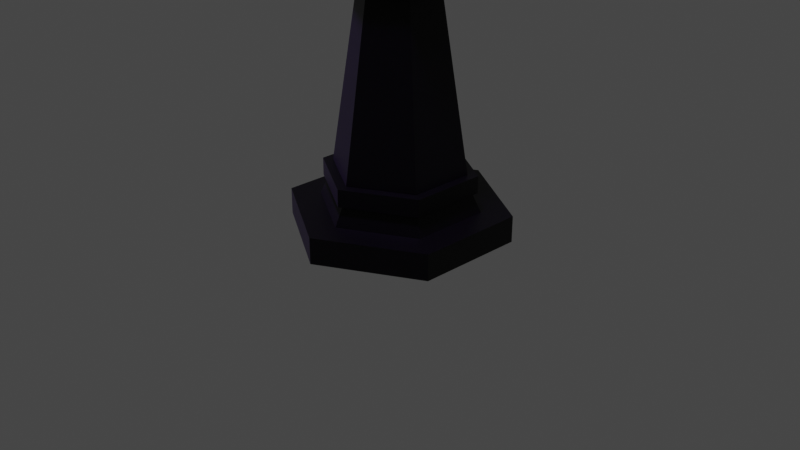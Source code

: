 # Source: lamppost.blend  (saved by Blender 3.0.42; exported with 4.5.12 LTS)
import bpy
from mathutils import Matrix  # noqa: F401  (used for matrix-valued properties, if any)

bpy.ops.wm.read_factory_settings(use_empty=True)
scene = bpy.context.scene
scene.name = 'Scene'

# ---- collections
col_collection = bpy.data.collections.new('Collection'); scene.collection.children.link(col_collection)

# ---- materials (node trees are filled in below, after node groups)
mat_material_001 = bpy.data.materials.new('Material.001')
mat_material_001.use_transparent_shadow = False
mat_material_002 = bpy.data.materials.new('Material.002')
mat_material_002.use_transparent_shadow = False

# ---- material node trees
mat_material_001.use_nodes = True; mat_material_001.node_tree.nodes.clear()
_N = mat_material_001.node_tree.nodes; _L = mat_material_001.node_tree.links
n0 = _N.new('ShaderNodeBsdfPrincipled'); n0.name = 'Principled BSDF'; n0.location = (10, 300)
n0.distribution = 'GGX'
n0.subsurface_method = 'RANDOM_WALK_SKIN'
n0.inputs[0].default_value = (0.0, 0.0, 0.0, 1.0)
n0.inputs[1].default_value = 0.5591
n0.inputs[3].default_value = 1.45
n0.inputs[24].default_value = 0.05984
n0.inputs[27].default_value = (0.0, 0.0, 0.0, 1.0)
n0.inputs[28].default_value = 1.0
n1 = _N.new('ShaderNodeOutputMaterial'); n1.name = 'Material Output'; n1.location = (300, 300)
_L.new(n0.outputs[0], n1.inputs[0])
n1.is_active_output = True
mat_material_002.use_nodes = True; mat_material_002.node_tree.nodes.clear()
_N = mat_material_002.node_tree.nodes; _L = mat_material_002.node_tree.links
n0 = _N.new('ShaderNodeBsdfPrincipled'); n0.name = 'Principled BSDF'; n0.location = (10, 300)
n0.distribution = 'GGX'
n0.subsurface_method = 'RANDOM_WALK_SKIN'
n0.inputs[0].default_value = (1.0, 1.0, 1.0, 1.0)
n0.inputs[3].default_value = 1.45
n0.inputs[27].default_value = (0.2681, 0.02882, 1.0, 1.0)
n0.inputs[28].default_value = 87.0
n1 = _N.new('ShaderNodeOutputMaterial'); n1.name = 'Material Output'; n1.location = (300, 300)
_L.new(n0.outputs[0], n1.inputs[0])
n1.is_active_output = True

# ---- world
world_world = bpy.data.worlds.new('World'); scene.world = world_world
world_world.use_nodes = True; world_world.node_tree.nodes.clear()
_N = world_world.node_tree.nodes; _L = world_world.node_tree.links
n0 = _N.new('ShaderNodeOutputWorld'); n0.name = 'World Output'; n0.location = (300, 300)
n1 = _N.new('ShaderNodeBackground'); n1.name = 'Background'; n1.location = (10, 300)
n1.inputs[0].default_value = (0.05088, 0.05088, 0.05088, 1.0)
_L.new(n1.outputs[0], n0.inputs[0])
n0.is_active_output = True
world_world.color = (0.05088, 0.05088, 0.05088)
world_world.use_sun_shadow = False
world_world.sun_shadow_jitter_overblur = 0.0

# ---- cameras
cam_camera = bpy.data.cameras.new('Camera')
cam_camera.clip_end = 100.0
cam_camera.ortho_scale = 7.314

# ---- lights
light_light = bpy.data.lights.new('Light', 'POINT')
light_light.color = (0.5935, 0.3988, 1.0)
light_light.transmission_factor = 0.0
light_light.energy = 2228.0
light_light.shadow_soft_size = 1.19
light_light.shadow_maximum_resolution = 0.006
light_light.use_absolute_resolution = True

# ---- meshes
me_cylinder = bpy.data.meshes.new('Cylinder')
me_cylinder.from_pydata([(1.582e-09, 5.457e-09, -0.09091), (1.582e-09, 1.162, -0.09091), (1.263e-08, 0.8406, 0.1879), (1.006, 0.5808, -0.09091), (0.728, 0.4203, 0.1879), (1.006, -0.5808, -0.09091), (0.728, -0.4203, 0.1879), (-9.997e-08, -1.162, -0.09091), (-7.235e-08, -0.8406, 0.1879), (-1.006, -0.5808, -0.09091), (-0.728, -0.4203, 0.1879), (-1.006, 0.5808, -0.09091), (-0.728, 0.4203, 0.1879), (1.006, 0.5808, 0.1879), (1.582e-09, 1.162, 0.1879), (1.006, -0.5808, 0.1879), (-9.997e-08, -1.162, 0.1879), (-1.006, -0.5808, 0.1879), (-1.006, 0.5808, 0.1879), (0.648, 0.3741, 0.3761), (1.391e-08, 0.7483, 0.3761), (0.648, -0.3741, 0.3761), (-6.174e-08, -0.7483, 0.3761), (-0.648, -0.3741, 0.3761), (-0.648, 0.3741, 0.3761), (0.6943, 0.4009, 0.3897), (1.64e-08, 0.8017, 0.3897), (0.6943, -0.4009, 0.3897), (-6.465e-08, -0.8017, 0.3897), (-0.6943, -0.4009, 0.3897), (-0.6943, 0.4009, 0.3897), (0.6014, 0.3472, 0.5738), (1.64e-08, 0.6945, 0.5738), (0.6014, -0.3472, 0.5738), (-4.62e-08, -0.6945, 0.5738), (-0.6014, -0.3472, 0.5738), (-0.6014, 0.3472, 0.5738), (0.6943, 0.4009, 0.5738), (1.64e-08, 0.8017, 0.5738), (0.6943, -0.4009, 0.5738), (-6.465e-08, -0.8017, 0.5738), (-0.6943, -0.4009, 0.5738), (-0.6943, 0.4009, 0.5738), (0.3593, 0.2075, 2.363), (5.895e-08, 0.4149, 2.363), (0.3593, -0.2075, 2.363), (2.155e-08, -0.4149, 2.363), (-0.3593, -0.2075, 2.363), (-0.3593, 0.2075, 2.363), (0.4397, 0.2538, 2.38), (6.436e-08, 0.5077, 2.38), (0.4397, -0.2538, 2.38), (1.86e-08, -0.5077, 2.38), (-0.4397, -0.2538, 2.38), (-0.4397, 0.2538, 2.38), (0.4397, 0.2538, 2.524), (3.051e-08, 0.5077, 2.524), (0.4397, -0.2538, 2.524), (-1.525e-08, -0.5077, 2.524), (-0.4397, -0.2538, 2.524), (-0.4397, 0.2538, 2.524), (0.3107, 0.1794, 2.755), (8.664e-08, 0.3588, 2.755), (0.3107, -0.1794, 2.755), (5.43e-08, -0.3588, 2.755), (-0.3107, -0.1794, 2.755), (-0.3107, 0.1794, 2.755), (0.3993, 0.2306, 2.943), (1.432e-07, 0.4611, 2.943), (0.3993, -0.2306, 2.943), (1.017e-07, -0.4611, 2.943), (-0.3993, -0.2306, 2.943), (-0.3993, 0.2306, 2.943), (0.4566, 0.2636, 2.953), (1.107e-07, 0.5272, 2.953), (0.4566, -0.2636, 2.953), (6.313e-08, -0.5272, 2.953), (-0.4566, -0.2636, 2.953), (-0.4566, 0.2636, 2.953), (0.4566, 0.2636, 3.178), (1.353e-08, 0.5272, 3.178), (0.4566, -0.2636, 3.178), (-3.4e-08, -0.5272, 3.178), (-0.4566, -0.2636, 3.178), (-0.4566, 0.2636, 3.178), (0.4618, 0.2666, 3.178), (1.357e-08, 0.5333, 3.178), (0.4618, -0.2666, 3.178), (-3.45e-08, -0.5333, 3.178), (-0.4618, -0.2666, 3.178), (-0.4618, 0.2666, 3.178), (0.3626, 0.2094, 3.259), (-1.276e-08, 0.4187, 3.259), (0.3626, -0.2094, 3.259), (-5.051e-08, -0.4187, 3.259), (-0.3626, -0.2093, 3.259), (-0.3626, 0.2094, 3.259), (0.302, 0.1744, 9.731), (-1.229e-08, 0.3488, 9.731), (0.302, -0.1744, 9.731), (-4.373e-08, -0.3488, 9.731), (-0.302, -0.1744, 9.731), (-0.302, 0.1744, 9.731), (0.3617, 0.2088, 9.757), (-2.437e-08, 0.4177, 9.757), (0.3617, -0.2088, 9.757), (-6.202e-08, -0.4177, 9.757), (-0.3617, -0.2088, 9.757), (-0.3617, 0.2088, 9.757), (0.3617, 0.2088, 9.872), (1.291e-07, 0.4177, 9.872), (0.3617, -0.2088, 9.872), (9.141e-08, -0.4177, 9.872), (-0.3617, -0.2088, 9.872), (-0.3617, 0.2088, 9.872), (0.2911, 0.1681, 9.907), (1.291e-07, 0.3362, 9.907), (0.2911, -0.1681, 9.907), (9.878e-08, -0.3362, 9.907), (-0.2911, -0.1681, 9.907), (-0.2911, 0.1681, 9.907), (0.5016, 0.2896, 10.25), (1.29e-07, 0.5792, 10.25), (0.5016, -0.2896, 10.25), (7.682e-08, -0.5792, 10.25), (-0.5016, -0.2896, 10.25), (-0.5016, 0.2896, 10.25), (0.5016, 0.2896, 10.38), (2.024e-07, 0.5792, 10.38), (0.5016, -0.2896, 10.38), (1.502e-07, -0.5792, 10.38), (-0.5016, -0.2896, 10.38), (-0.5016, 0.2896, 10.38), (0.2538, 0.1465, 10.49), (-2.704e-08, 0.293, 10.49), (0.2538, -0.1465, 10.49), (-5.345e-08, -0.293, 10.49), (-0.2538, -0.1465, 10.49), (-0.2538, 0.1465, 10.49), (0.2379, 0.1374, 14.13), (-7.411e-06, 0.2747, 14.13), (0.2379, -0.1374, 14.13), (-7.435e-06, -0.2747, 14.13), (-0.2379, -0.1374, 14.13), (-0.2379, 0.1374, 14.13), (0.2976, 0.1718, 14.16), (-7.342e-06, 0.3436, 14.16), (0.2976, -0.1718, 14.16), (-7.373e-06, -0.3436, 14.16), (-0.2976, -0.1718, 14.16), (-0.2976, 0.1718, 14.16), (0.2976, 0.1718, 14.26), (-7.342e-06, 0.3436, 14.26), (0.2976, -0.1718, 14.26), (-7.373e-06, -0.3436, 14.26), (-0.2976, -0.1718, 14.26), (-0.2976, 0.1718, 14.26), (0.2725, 0.1573, 14.29), (-7.344e-06, 0.3146, 14.29), (0.2725, -0.1573, 14.29), (-7.372e-06, -0.3146, 14.29), (-0.2725, -0.1573, 14.29), (-0.2725, 0.1573, 14.29), (0.2725, 0.1573, 15.05), (-9.129e-06, 0.3146, 15.05), (0.2725, -0.1573, 15.05), (-9.157e-06, -0.3146, 15.05), (-0.2725, -0.1573, 15.05), (-0.2725, 0.1573, 15.05), (0.301, 0.1738, 15.07), (-9.01e-06, 0.3475, 15.07), (0.301, -0.1738, 15.07), (-9.041e-06, -0.3475, 15.07), (-0.301, -0.1738, 15.07), (-0.301, 0.1738, 15.07), (0.301, 0.1738, 15.17), (-9.01e-06, 0.3475, 15.17), (0.301, -0.1738, 15.17), (-9.041e-06, -0.3475, 15.17), (-0.301, -0.1738, 15.17), (-0.301, 0.1738, 15.17), (0.2711, 0.1565, 15.2), (-9.012e-06, 0.3131, 15.2), (0.2711, -0.1565, 15.2), (-9.04e-06, -0.3131, 15.2), (-0.2712, -0.1565, 15.2), (-0.2712, 0.1565, 15.2), (0.2167, 0.1251, 15.37), (-9.649e-06, 0.2502, 15.37), (0.2167, -0.1251, 15.37), (-9.672e-06, -0.2502, 15.37), (-0.2167, -0.1251, 15.37), (-0.2167, 0.1251, 15.37), (0.09713, 0.05608, 15.44), (-9.85e-06, 0.1122, 15.44), (0.09713, -0.05608, 15.44), (-9.86e-06, -0.1122, 15.44), (-0.09715, -0.05608, 15.44), (-0.09715, 0.05608, 15.44)], [], [(0, 1, 3), (1, 14, 13, 3), (0, 3, 5), (3, 13, 15, 5), (0, 5, 7), (5, 15, 16, 7), (0, 7, 9), (12, 10, 23, 24), (7, 16, 17, 9), (0, 9, 11), (9, 17, 18, 11), (0, 11, 1), (11, 18, 14, 1), (2, 4, 13, 14), (4, 6, 15, 13), (6, 8, 16, 15), (8, 10, 17, 16), (10, 12, 18, 17), (12, 2, 14, 18), (24, 23, 29, 30), (8, 6, 21, 22), (4, 2, 20, 19), (2, 12, 24, 20), (10, 8, 22, 23), (6, 4, 19, 21), (27, 25, 37, 39), (22, 21, 27, 28), (19, 20, 26, 25), (20, 24, 30, 26), (23, 22, 28, 29), (21, 19, 25, 27), (32, 36, 48, 44), (30, 29, 41, 42), (28, 27, 39, 40), (25, 26, 38, 37), (26, 30, 42, 38), (29, 28, 40, 41), (32, 31, 37, 38), (31, 33, 39, 37), (33, 34, 40, 39), (34, 35, 41, 40), (35, 36, 42, 41), (36, 32, 38, 42), (48, 47, 53, 54), (35, 34, 46, 47), (33, 31, 43, 45), (36, 35, 47, 48), (34, 33, 45, 46), (31, 32, 44, 43), (50, 54, 60, 56), (46, 45, 51, 52), (43, 44, 50, 49), (44, 48, 54, 50), (47, 46, 52, 53), (45, 43, 49, 51), (55, 56, 62, 61), (53, 52, 58, 59), (51, 49, 55, 57), (54, 53, 59, 60), (52, 51, 57, 58), (49, 50, 56, 55), (66, 65, 71, 72), (56, 60, 66, 62), (59, 58, 64, 65), (57, 55, 61, 63), (60, 59, 65, 66), (58, 57, 63, 64), (68, 72, 78, 74), (64, 63, 69, 70), (61, 62, 68, 67), (62, 66, 72, 68), (65, 64, 70, 71), (63, 61, 67, 69), (78, 77, 83, 84), (71, 70, 76, 77), (69, 67, 73, 75), (72, 71, 77, 78), (70, 69, 75, 76), (67, 68, 74, 73), (83, 82, 88, 89), (76, 75, 81, 82), (73, 74, 80, 79), (74, 78, 84, 80), (77, 76, 82, 83), (75, 73, 79, 81), (88, 87, 93, 94), (81, 79, 85, 87), (84, 83, 89, 90), (82, 81, 87, 88), (79, 80, 86, 85), (80, 84, 90, 86), (93, 91, 97, 99), (85, 86, 92, 91), (86, 90, 96, 92), (89, 88, 94, 95), (87, 85, 91, 93), (90, 89, 95, 96), (102, 101, 107, 108), (96, 95, 101, 102), (94, 93, 99, 100), (91, 92, 98, 97), (92, 96, 102, 98), (95, 94, 100, 101), (104, 108, 114, 110), (100, 99, 105, 106), (97, 98, 104, 103), (98, 102, 108, 104), (101, 100, 106, 107), (99, 97, 103, 105), (114, 113, 119, 120), (107, 106, 112, 113), (105, 103, 109, 111), (108, 107, 113, 114), (106, 105, 111, 112), (103, 104, 110, 109), (116, 120, 126, 122), (112, 111, 117, 118), (109, 110, 116, 115), (110, 114, 120, 116), (113, 112, 118, 119), (111, 109, 115, 117), (126, 125, 131, 132), (119, 118, 124, 125), (117, 115, 121, 123), (120, 119, 125, 126), (118, 117, 123, 124), (115, 116, 122, 121), (128, 132, 138, 134), (124, 123, 129, 130), (121, 122, 128, 127), (122, 126, 132, 128), (125, 124, 130, 131), (123, 121, 127, 129), (138, 137, 143, 144), (131, 130, 136, 137), (129, 127, 133, 135), (132, 131, 137, 138), (130, 129, 135, 136), (127, 128, 134, 133), (140, 144, 150, 146), (136, 135, 141, 142), (133, 134, 140, 139), (134, 138, 144, 140), (137, 136, 142, 143), (135, 133, 139, 141), (150, 149, 155, 156), (143, 142, 148, 149), (141, 139, 145, 147), (144, 143, 149, 150), (142, 141, 147, 148), (139, 140, 146, 145), (156, 155, 161, 162), (148, 147, 153, 154), (145, 146, 152, 151), (146, 150, 156, 152), (149, 148, 154, 155), (147, 145, 151, 153), (158, 162, 168, 164), (154, 153, 159, 160), (151, 152, 158, 157), (152, 156, 162, 158), (155, 154, 160, 161), (153, 151, 157, 159), (168, 167, 173, 174), (161, 160, 166, 167), (159, 157, 163, 165), (162, 161, 167, 168), (160, 159, 165, 166), (157, 158, 164, 163), (174, 173, 179, 180), (166, 165, 171, 172), (163, 164, 170, 169), (164, 168, 174, 170), (167, 166, 172, 173), (165, 163, 169, 171), (176, 180, 186, 182), (172, 171, 177, 178), (169, 170, 176, 175), (170, 174, 180, 176), (173, 172, 178, 179), (171, 169, 175, 177), (186, 185, 191, 192), (179, 178, 184, 185), (177, 175, 181, 183), (180, 179, 185, 186), (178, 177, 183, 184), (175, 176, 182, 181), (188, 192, 198, 194), (184, 183, 189, 190), (181, 182, 188, 187), (182, 186, 192, 188), (185, 184, 190, 191), (183, 181, 187, 189), (194, 198, 197, 196, 195, 193), (191, 190, 196, 197), (189, 187, 193, 195), (192, 191, 197, 198), (190, 189, 195, 196), (187, 188, 194, 193)])
_uv = me_cylinder.uv_layers.new(name='UVMap')
_uv.uv.foreach_set('vector', [0.75, 0.25, 0.75, 0.49, 0.9578, 0.37, 1.0, 0.5, 1.0, 1.0, 0.8333, 1.0, 0.8333, 0.5, 0.75, 0.25, 0.9578, 0.37, 0.9578, 0.13, 0.8333, 0.5, 0.8333, 1.0, 0.6667, 1.0, 0.6667, 0.5, 0.75, 0.25, 0.9578, 0.13, 0.75, 0.01, 0.6667, 0.5, 0.6667, 1.0, 0.5, 1.0, 0.5, 0.5, 0.75, 0.25, 0.75, 0.01, 0.5422, 0.13, 0.09959, 0.3368, 0.09959, 0.1632, 0.09959, 0.1632, 0.09959, 0.3368, 0.5, 0.5, 0.5, 1.0, 0.3333, 1.0, 0.3333, 0.5, 0.75, 0.25, 0.5422, 0.13, 0.5422, 0.37, 0.3333, 0.5, 0.3333, 1.0, 0.1667, 1.0, 0.1667, 0.5, 0.75, 0.25, 0.5422, 0.37, 0.75, 0.49, 0.1667, 0.5, 0.1667, 1.0, -8.941e-08, 1.0, -8.941e-08, 0.5, 0.25, 0.4237, 0.4004, 0.3368, 0.4578, 0.37, 0.25, 0.49, 0.4004, 0.3368, 0.4004, 0.1632, 0.4578, 0.13, 0.4578, 0.37, 0.4004, 0.1632, 0.25, 0.07632, 0.25, 0.01, 0.4578, 0.13, 0.25, 0.07632, 0.09959, 0.1632, 0.04215, 0.13, 0.25, 0.01, 0.09959, 0.1632, 0.09959, 0.3368, 0.04215, 0.37, 0.04215, 0.13, 0.09959, 0.3368, 0.25, 0.4237, 0.25, 0.49, 0.04215, 0.37, 0.09959, 0.3368, 0.09959, 0.1632, 0.09959, 0.1632, 0.09959, 0.3368, 0.25, 0.07632, 0.4004, 0.1632, 0.4004, 0.1632, 0.25, 0.07632, 0.4004, 0.3368, 0.25, 0.4237, 0.25, 0.4237, 0.4004, 0.3368, 0.25, 0.4237, 0.09959, 0.3368, 0.09959, 0.3368, 0.25, 0.4237, 0.09959, 0.1632, 0.25, 0.07632, 0.25, 0.07632, 0.09959, 0.1632, 0.4004, 0.1632, 0.4004, 0.3368, 0.4004, 0.3368, 0.4004, 0.1632, 0.4004, 0.1632, 0.4004, 0.3368, 0.4004, 0.3368, 0.4004, 0.1632, 0.25, 0.07632, 0.4004, 0.1632, 0.4004, 0.1632, 0.25, 0.07632, 0.4004, 0.3368, 0.25, 0.4237, 0.25, 0.4237, 0.4004, 0.3368, 0.25, 0.4237, 0.09959, 0.3368, 0.09959, 0.3368, 0.25, 0.4237, 0.09959, 0.1632, 0.25, 0.07632, 0.25, 0.07632, 0.09959, 0.1632, 0.4004, 0.1632, 0.4004, 0.3368, 0.4004, 0.3368, 0.4004, 0.1632, 0.25, 0.4005, 0.1197, 0.3252, 0.1197, 0.3252, 0.25, 0.4005, 0.09959, 0.3368, 0.09959, 0.1632, 0.09959, 0.1632, 0.09959, 0.3368, 0.25, 0.07632, 0.4004, 0.1632, 0.4004, 0.1632, 0.25, 0.07632, 0.4004, 0.3368, 0.25, 0.4237, 0.25, 0.4237, 0.4004, 0.3368, 0.25, 0.4237, 0.09959, 0.3368, 0.09959, 0.3368, 0.25, 0.4237, 0.09959, 0.1632, 0.25, 0.07632, 0.25, 0.07632, 0.09959, 0.1632, 0.25, 0.4005, 0.3803, 0.3252, 0.4004, 0.3368, 0.25, 0.4237, 0.3803, 0.3252, 0.3803, 0.1748, 0.4004, 0.1632, 0.4004, 0.3368, 0.3803, 0.1748, 0.25, 0.09955, 0.25, 0.07632, 0.4004, 0.1632, 0.25, 0.09955, 0.1197, 0.1748, 0.09959, 0.1632, 0.25, 0.07632, 0.1197, 0.1748, 0.1197, 0.3252, 0.09959, 0.3368, 0.09959, 0.1632, 0.1197, 0.3252, 0.25, 0.4005, 0.25, 0.4237, 0.09959, 0.3368, 0.1197, 0.3252, 0.1197, 0.1748, 0.1197, 0.1748, 0.1197, 0.3252, 0.1197, 0.1748, 0.25, 0.09955, 0.25, 0.09955, 0.1197, 0.1748, 0.3803, 0.1748, 0.3803, 0.3252, 0.3803, 0.3252, 0.3803, 0.1748, 0.1197, 0.3252, 0.1197, 0.1748, 0.1197, 0.1748, 0.1197, 0.3252, 0.25, 0.09955, 0.3803, 0.1748, 0.3803, 0.1748, 0.25, 0.09955, 0.3803, 0.3252, 0.25, 0.4005, 0.25, 0.4005, 0.3803, 0.3252, 0.25, 0.4005, 0.1197, 0.3252, 0.1197, 0.3252, 0.25, 0.4005, 0.25, 0.09955, 0.3803, 0.1748, 0.3803, 0.1748, 0.25, 0.09955, 0.3803, 0.3252, 0.25, 0.4005, 0.25, 0.4005, 0.3803, 0.3252, 0.25, 0.4005, 0.1197, 0.3252, 0.1197, 0.3252, 0.25, 0.4005, 0.1197, 0.1748, 0.25, 0.09955, 0.25, 0.09955, 0.1197, 0.1748, 0.3803, 0.1748, 0.3803, 0.3252, 0.3803, 0.3252, 0.3803, 0.1748, 0.3803, 0.3252, 0.25, 0.4005, 0.25, 0.4005, 0.3803, 0.3252, 0.1197, 0.1748, 0.25, 0.09955, 0.25, 0.09955, 0.1197, 0.1748, 0.3803, 0.1748, 0.3803, 0.3252, 0.3803, 0.3252, 0.3803, 0.1748, 0.1197, 0.3252, 0.1197, 0.1748, 0.1197, 0.1748, 0.1197, 0.3252, 0.25, 0.09955, 0.3803, 0.1748, 0.3803, 0.1748, 0.25, 0.09955, 0.3803, 0.3252, 0.25, 0.4005, 0.25, 0.4005, 0.3803, 0.3252, 0.1197, 0.3252, 0.1197, 0.1748, 0.1197, 0.1748, 0.1197, 0.3252, 0.25, 0.4005, 0.1197, 0.3252, 0.1197, 0.3252, 0.25, 0.4005, 0.1197, 0.1748, 0.25, 0.09955, 0.25, 0.09955, 0.1197, 0.1748, 0.3803, 0.1748, 0.3803, 0.3252, 0.3803, 0.3252, 0.3803, 0.1748, 0.1197, 0.3252, 0.1197, 0.1748, 0.1197, 0.1748, 0.1197, 0.3252, 0.25, 0.09955, 0.3803, 0.1748, 0.3803, 0.1748, 0.25, 0.09955, 0.25, 0.4005, 0.1197, 0.3252, 0.1197, 0.3252, 0.25, 0.4005, 0.25, 0.09955, 0.3803, 0.1748, 0.3803, 0.1748, 0.25, 0.09955, 0.3803, 0.3252, 0.25, 0.4005, 0.25, 0.4005, 0.3803, 0.3252, 0.25, 0.4005, 0.1197, 0.3252, 0.1197, 0.3252, 0.25, 0.4005, 0.1197, 0.1748, 0.25, 0.09955, 0.25, 0.09955, 0.1197, 0.1748, 0.3803, 0.1748, 0.3803, 0.3252, 0.3803, 0.3252, 0.3803, 0.1748, 0.1197, 0.3252, 0.1197, 0.1748, 0.1197, 0.1748, 0.1197, 0.3252, 0.1197, 0.1748, 0.25, 0.09955, 0.25, 0.09955, 0.1197, 0.1748, 0.3803, 0.1748, 0.3803, 0.3252, 0.3803, 0.3252, 0.3803, 0.1748, 0.1197, 0.3252, 0.1197, 0.1748, 0.1197, 0.1748, 0.1197, 0.3252, 0.25, 0.09955, 0.3803, 0.1748, 0.3803, 0.1748, 0.25, 0.09955, 0.3803, 0.3252, 0.25, 0.4005, 0.25, 0.4005, 0.3803, 0.3252, 0.1197, 0.1748, 0.25, 0.09955, 0.25, 0.09955, 0.1197, 0.1748, 0.25, 0.09955, 0.3803, 0.1748, 0.3803, 0.1748, 0.25, 0.09955, 0.3803, 0.3252, 0.25, 0.4005, 0.25, 0.4005, 0.3803, 0.3252, 0.25, 0.4005, 0.1197, 0.3252, 0.1197, 0.3252, 0.25, 0.4005, 0.1197, 0.1748, 0.25, 0.09955, 0.25, 0.09955, 0.1197, 0.1748, 0.3803, 0.1748, 0.3803, 0.3252, 0.3803, 0.3252, 0.3803, 0.1748, 0.25, 0.09955, 0.3803, 0.1748, 0.3803, 0.1748, 0.25, 0.09955, 0.3803, 0.1748, 0.3803, 0.3252, 0.3803, 0.3252, 0.3803, 0.1748, 0.1197, 0.3252, 0.1197, 0.1748, 0.1197, 0.1748, 0.1197, 0.3252, 0.25, 0.09955, 0.3803, 0.1748, 0.3803, 0.1748, 0.25, 0.09955, 0.3803, 0.3252, 0.25, 0.4005, 0.25, 0.4005, 0.3803, 0.3252, 0.25, 0.4005, 0.1197, 0.3252, 0.1197, 0.3252, 0.25, 0.4005, 0.3803, 0.1748, 0.3803, 0.3252, 0.3803, 0.3252, 0.3803, 0.1748, 0.3803, 0.3252, 0.25, 0.4005, 0.25, 0.4005, 0.3803, 0.3252, 0.25, 0.4005, 0.1197, 0.3252, 0.1197, 0.3252, 0.25, 0.4005, 0.1197, 0.1748, 0.25, 0.09955, 0.25, 0.09955, 0.1197, 0.1748, 0.3803, 0.1748, 0.3803, 0.3252, 0.3803, 0.3252, 0.3803, 0.1748, 0.1197, 0.3252, 0.1197, 0.1748, 0.1197, 0.1748, 0.1197, 0.3252, 0.1197, 0.3252, 0.1197, 0.1748, 0.1197, 0.1748, 0.1197, 0.3252, 0.1197, 0.3252, 0.1197, 0.1748, 0.1197, 0.1748, 0.1197, 0.3252, 0.25, 0.09955, 0.3803, 0.1748, 0.3803, 0.1748, 0.25, 0.09955, 0.3803, 0.3252, 0.25, 0.4005, 0.25, 0.4005, 0.3803, 0.3252, 0.25, 0.4005, 0.1197, 0.3252, 0.1197, 0.3252, 0.25, 0.4005, 0.1197, 0.1748, 0.25, 0.09955, 0.25, 0.09955, 0.1197, 0.1748, 0.25, 0.4005, 0.1197, 0.3252, 0.1197, 0.3252, 0.25, 0.4005, 0.25, 0.09955, 0.3803, 0.1748, 0.3803, 0.1748, 0.25, 0.09955, 0.3803, 0.3252, 0.25, 0.4005, 0.25, 0.4005, 0.3803, 0.3252, 0.25, 0.4005, 0.1197, 0.3252, 0.1197, 0.3252, 0.25, 0.4005, 0.1197, 0.1748, 0.25, 0.09955, 0.25, 0.09955, 0.1197, 0.1748, 0.3803, 0.1748, 0.3803, 0.3252, 0.3803, 0.3252, 0.3803, 0.1748, 0.1197, 0.3252, 0.1197, 0.1748, 0.1197, 0.1748, 0.1197, 0.3252, 0.1197, 0.1748, 0.25, 0.09955, 0.25, 0.09955, 0.1197, 0.1748, 0.3803, 0.1748, 0.3803, 0.3252, 0.3803, 0.3252, 0.3803, 0.1748, 0.1197, 0.3252, 0.1197, 0.1748, 0.1197, 0.1748, 0.1197, 0.3252, 0.25, 0.09955, 0.3803, 0.1748, 0.3803, 0.1748, 0.25, 0.09955, 0.3803, 0.3252, 0.25, 0.4005, 0.25, 0.4005, 0.3803, 0.3252, 0.25, 0.4005, 0.1197, 0.3252, 0.1197, 0.3252, 0.25, 0.4005, 0.25, 0.09955, 0.3803, 0.1748, 0.3803, 0.1748, 0.25, 0.09955, 0.3803, 0.3252, 0.25, 0.4005, 0.25, 0.4005, 0.3803, 0.3252, 0.25, 0.4005, 0.1197, 0.3252, 0.1197, 0.3252, 0.25, 0.4005, 0.1197, 0.1748, 0.25, 0.09955, 0.25, 0.09955, 0.1197, 0.1748, 0.3803, 0.1748, 0.3803, 0.3252, 0.3803, 0.3252, 0.3803, 0.1748, 0.1197, 0.3252, 0.1197, 0.1748, 0.1197, 0.1748, 0.1197, 0.3252, 0.1197, 0.1748, 0.25, 0.09955, 0.25, 0.09955, 0.1197, 0.1748, 0.3803, 0.1748, 0.3803, 0.3252, 0.3803, 0.3252, 0.3803, 0.1748, 0.1197, 0.3252, 0.1197, 0.1748, 0.1197, 0.1748, 0.1197, 0.3252, 0.25, 0.09955, 0.3803, 0.1748, 0.3803, 0.1748, 0.25, 0.09955, 0.3803, 0.3252, 0.25, 0.4005, 0.25, 0.4005, 0.3803, 0.3252, 0.25, 0.4005, 0.1197, 0.3252, 0.1197, 0.3252, 0.25, 0.4005, 0.25, 0.09955, 0.3803, 0.1748, 0.3803, 0.1748, 0.25, 0.09955, 0.3803, 0.3252, 0.25, 0.4005, 0.25, 0.4005, 0.3803, 0.3252, 0.25, 0.4005, 0.1197, 0.3252, 0.1197, 0.3252, 0.25, 0.4005, 0.1197, 0.1748, 0.25, 0.09955, 0.25, 0.09955, 0.1197, 0.1748, 0.3803, 0.1748, 0.3803, 0.3252, 0.3803, 0.3252, 0.3803, 0.1748, 0.1197, 0.3252, 0.1197, 0.1748, 0.1197, 0.1748, 0.1197, 0.3252, 0.1197, 0.1748, 0.25, 0.09955, 0.25, 0.09955, 0.1197, 0.1748, 0.3803, 0.1748, 0.3803, 0.3252, 0.3803, 0.3252, 0.3803, 0.1748, 0.1197, 0.3252, 0.1197, 0.1748, 0.1197, 0.1748, 0.1197, 0.3252, 0.25, 0.09955, 0.3803, 0.1748, 0.3803, 0.1748, 0.25, 0.09955, 0.3803, 0.3252, 0.25, 0.4005, 0.25, 0.4005, 0.3803, 0.3252, 0.25, 0.4005, 0.1197, 0.3252, 0.1197, 0.3252, 0.25, 0.4005, 0.25, 0.09955, 0.3803, 0.1748, 0.3803, 0.1748, 0.25, 0.09955, 0.3803, 0.3252, 0.25, 0.4005, 0.25, 0.4005, 0.3803, 0.3252, 0.25, 0.4005, 0.1197, 0.3252, 0.1197, 0.3252, 0.25, 0.4005, 0.1197, 0.1748, 0.25, 0.09955, 0.25, 0.09955, 0.1197, 0.1748, 0.3803, 0.1748, 0.3803, 0.3252, 0.3803, 0.3252, 0.3803, 0.1748, 0.1197, 0.3252, 0.1197, 0.1748, 0.1197, 0.1748, 0.1197, 0.3252, 0.1197, 0.1748, 0.25, 0.09955, 0.25, 0.09955, 0.1197, 0.1748, 0.3803, 0.1748, 0.3803, 0.3252, 0.3803, 0.3252, 0.3803, 0.1748, 0.1197, 0.3252, 0.1197, 0.1748, 0.1197, 0.1748, 0.1197, 0.3252, 0.25, 0.09955, 0.3803, 0.1748, 0.3803, 0.1748, 0.25, 0.09955, 0.3803, 0.3252, 0.25, 0.4005, 0.25, 0.4005, 0.3803, 0.3252, 0.1197, 0.3252, 0.1197, 0.1748, 0.1197, 0.1748, 0.1197, 0.3252, 0.25, 0.09955, 0.3803, 0.1748, 0.3803, 0.1748, 0.25, 0.09955, 0.3803, 0.3252, 0.25, 0.4005, 0.25, 0.4005, 0.3803, 0.3252, 0.25, 0.4005, 0.1197, 0.3252, 0.1197, 0.3252, 0.25, 0.4005, 0.1197, 0.1748, 0.25, 0.09955, 0.25, 0.09955, 0.1197, 0.1748, 0.3803, 0.1748, 0.3803, 0.3252, 0.3803, 0.3252, 0.3803, 0.1748, 0.25, 0.4005, 0.1197, 0.3252, 0.1197, 0.3252, 0.25, 0.4005, 0.25, 0.09955, 0.3803, 0.1748, 0.3803, 0.1748, 0.25, 0.09955, 0.3803, 0.3252, 0.25, 0.4005, 0.25, 0.4005, 0.3803, 0.3252, 0.25, 0.4005, 0.1197, 0.3252, 0.1197, 0.3252, 0.25, 0.4005, 0.1197, 0.1748, 0.25, 0.09955, 0.25, 0.09955, 0.1197, 0.1748, 0.3803, 0.1748, 0.3803, 0.3252, 0.3803, 0.3252, 0.3803, 0.1748, 0.1197, 0.3252, 0.1197, 0.1748, 0.1197, 0.1748, 0.1197, 0.3252, 0.1197, 0.1748, 0.25, 0.09955, 0.25, 0.09955, 0.1197, 0.1748, 0.3803, 0.1748, 0.3803, 0.3252, 0.3803, 0.3252, 0.3803, 0.1748, 0.1197, 0.3252, 0.1197, 0.1748, 0.1197, 0.1748, 0.1197, 0.3252, 0.25, 0.09955, 0.3803, 0.1748, 0.3803, 0.1748, 0.25, 0.09955, 0.3803, 0.3252, 0.25, 0.4005, 0.25, 0.4005, 0.3803, 0.3252, 0.1197, 0.3252, 0.1197, 0.1748, 0.1197, 0.1748, 0.1197, 0.3252, 0.25, 0.09955, 0.3803, 0.1748, 0.3803, 0.1748, 0.25, 0.09955, 0.3803, 0.3252, 0.25, 0.4005, 0.25, 0.4005, 0.3803, 0.3252, 0.25, 0.4005, 0.1197, 0.3252, 0.1197, 0.3252, 0.25, 0.4005, 0.1197, 0.1748, 0.25, 0.09955, 0.25, 0.09955, 0.1197, 0.1748, 0.3803, 0.1748, 0.3803, 0.3252, 0.3803, 0.3252, 0.3803, 0.1748, 0.25, 0.4005, 0.1197, 0.3252, 0.1197, 0.3252, 0.25, 0.4005, 0.25, 0.09955, 0.3803, 0.1748, 0.3803, 0.1748, 0.25, 0.09955, 0.3803, 0.3252, 0.25, 0.4005, 0.25, 0.4005, 0.3803, 0.3252, 0.25, 0.4005, 0.1197, 0.3252, 0.1197, 0.3252, 0.25, 0.4005, 0.1197, 0.1748, 0.25, 0.09955, 0.25, 0.09955, 0.1197, 0.1748, 0.3803, 0.1748, 0.3803, 0.3252, 0.3803, 0.3252, 0.3803, 0.1748, 0.1197, 0.3252, 0.1197, 0.1748, 0.1197, 0.1748, 0.1197, 0.3252, 0.1197, 0.1748, 0.25, 0.09955, 0.25, 0.09955, 0.1197, 0.1748, 0.3803, 0.1748, 0.3803, 0.3252, 0.3803, 0.3252, 0.3803, 0.1748, 0.1197, 0.3252, 0.1197, 0.1748, 0.1197, 0.1748, 0.1197, 0.3252, 0.25, 0.09955, 0.3803, 0.1748, 0.3803, 0.1748, 0.25, 0.09955, 0.3803, 0.3252, 0.25, 0.4005, 0.25, 0.4005, 0.3803, 0.3252, 0.25, 0.4005, 0.1197, 0.3252, 0.1197, 0.3252, 0.25, 0.4005, 0.25, 0.09955, 0.3803, 0.1748, 0.3803, 0.1748, 0.25, 0.09955, 0.3803, 0.3252, 0.25, 0.4005, 0.25, 0.4005, 0.3803, 0.3252, 0.25, 0.4005, 0.1197, 0.3252, 0.1197, 0.3252, 0.25, 0.4005, 0.1197, 0.1748, 0.25, 0.09955, 0.25, 0.09955, 0.1197, 0.1748, 0.3803, 0.1748, 0.3803, 0.3252, 0.3803, 0.3252, 0.3803, 0.1748, 0.25, 0.4005, 0.1197, 0.3252, 0.1197, 0.1748, 0.25, 0.09955, 0.3803, 0.1748, 0.3803, 0.3252, 0.1197, 0.1748, 0.25, 0.09955, 0.25, 0.09955, 0.1197, 0.1748, 0.3803, 0.1748, 0.3803, 0.3252, 0.3803, 0.3252, 0.3803, 0.1748, 0.1197, 0.3252, 0.1197, 0.1748, 0.1197, 0.1748, 0.1197, 0.3252, 0.25, 0.09955, 0.3803, 0.1748, 0.3803, 0.1748, 0.25, 0.09955, 0.3803, 0.3252, 0.25, 0.4005, 0.25, 0.4005, 0.3803, 0.3252])
me_cylinder.materials.append(mat_material_001)
me_cylinder.use_remesh_fix_poles = True
me_cylinder.use_remesh_preserve_attributes = False
me_cylinder.update()
me_cylinder_001 = bpy.data.meshes.new('Cylinder.001')
me_cylinder_001.from_pydata([(0.07404, -0.5299, 12.83), (-2.384e-09, -0.4896, 12.83), (-2.336e-09, -0.4464, 12.88), (-2.348e-09, -0.4562, 14.62), (0.1093, -0.5095, 12.88), (0.1008, -0.5144, 14.62), (0.1093, -0.6358, 12.88), (0.1008, -0.6308, 14.62), (-1.337e-08, -0.6989, 12.88), (-1.252e-08, -0.689, 14.62), (-0.1093, -0.6358, 12.88), (-0.1008, -0.6308, 14.62), (-0.1093, -0.5095, 12.88), (-0.1008, -0.5144, 14.62), (0.07404, -0.6179, 12.83), (-9.858e-09, -0.6581, 12.83), (-0.07404, -0.6179, 12.83), (-0.07404, -0.5299, 12.83), (0.05805, -0.5059, 12.84), (0.09393, -0.4632, 12.76), (0.09393, -0.4632, 12.67), (0.05805, -0.5059, 12.59), (0.08894, -0.5594, 12.84), (0.1439, -0.5497, 12.76), (0.1439, -0.5497, 12.67), (0.08894, -0.5594, 12.59), (0.1266, -0.6482, 12.76), (0.1266, -0.6482, 12.67), (0.07821, -0.6203, 12.59), (0.03089, -0.66, 12.84), (0.04998, -0.7124, 12.76), (0.04998, -0.7124, 12.67), (0.03089, -0.66, 12.59), (4.537e-08, -0.5751, 12.87), (-0.03089, -0.66, 12.84), (-0.04998, -0.7124, 12.76), (-0.04998, -0.7124, 12.67), (-0.03089, -0.66, 12.59), (-0.1266, -0.6482, 12.76), (-0.1266, -0.6482, 12.67), (-0.07821, -0.6203, 12.59), (-0.08894, -0.5594, 12.84), (-0.1439, -0.5497, 12.76), (-0.1439, -0.5497, 12.67), (-0.08894, -0.5594, 12.59), (-0.05805, -0.5059, 12.84), (-0.09393, -0.4632, 12.76), (-0.09393, -0.4632, 12.67), (-0.05805, -0.5059, 12.59), (4.997e-08, -0.5751, 12.57), (2.53e-08, -0.429, 12.76), (8.647e-09, -0.429, 12.67), (3.64e-08, -0.4848, 12.59), (0.1183, -0.5043, 14.64), (-1.59e-08, -0.436, 14.64), (0.1183, -0.6409, 14.64), (-2.784e-08, -0.7093, 14.64), (-0.1183, -0.6409, 14.64), (-0.1183, -0.5043, 14.64), (0.1183, -0.5043, 14.69), (0.1183, -0.6409, 14.69), (1.564e-07, -0.7093, 14.69), (-0.1183, -0.6409, 14.69), (-0.1183, -0.5043, 14.69), (0.1037, -0.5128, 14.7), (1.684e-07, -0.4529, 14.7), (0.1037, -0.6325, 14.7), (1.58e-07, -0.6924, 14.7), (-0.1037, -0.6325, 14.7), (-0.1037, -0.5128, 14.7), (0.1037, -0.5128, 14.95), (7.867e-07, -0.4529, 14.95), (0.1037, -0.6325, 14.95), (7.762e-07, -0.6924, 14.95), (-0.1037, -0.6325, 14.95), (-0.1037, -0.5128, 14.95), (0.1149, -0.5063, 14.96), (0.1149, -0.639, 14.96), (7.504e-07, -0.7053, 14.96), (-0.1149, -0.639, 14.96), (-0.1149, -0.5063, 14.96), (0.1149, -0.5063, 15.01), (6.366e-07, -0.44, 15.01), (0.1149, -0.639, 15.01), (6.25e-07, -0.7053, 15.01), (-0.1149, -0.639, 15.01), (-0.1149, -0.5063, 15.01), (0.09842, -0.5158, 15.02), (5.976e-07, -0.459, 15.02), (0.09842, -0.6295, 15.02), (5.877e-07, -0.6863, 15.02), (-0.09842, -0.6295, 15.02), (-0.09842, -0.5158, 15.02), (0.09285, -0.519, 17.55), (0.09285, -0.6263, 17.55), (-3.637e-10, -0.4633, 17.55), (-3.637e-10, -0.6817, 17.55), (-0.09455, -0.6271, 17.55), (-0.09455, -0.5179, 17.55), (-2.838e-08, -0.5221, 17.92), (0.09455, -0.574, 17.91), (0.09455, -0.6778, 17.87), (-2.329e-08, -0.7297, 17.85), (-0.09455, -0.6778, 17.87), (-0.09455, -0.574, 17.91), (-5.366e-08, -0.6927, 18.26), (0.09455, -0.7368, 18.23), (0.09455, -0.8251, 18.16), (-4.397e-08, -0.8693, 18.13), (-0.09455, -0.8251, 18.16), (-0.09455, -0.7368, 18.23), (-7.372e-08, -0.9583, 18.52), (0.09455, -0.9904, 18.48), (0.09455, -1.055, 18.39), (-6.038e-08, -1.087, 18.35), (-0.09455, -1.055, 18.39), (-0.09455, -0.9904, 18.48), (-8.659e-08, -1.293, 18.69), (0.09455, -1.31, 18.64), (0.09455, -1.344, 18.54), (-7.092e-08, -1.361, 18.49), (-0.09455, -1.344, 18.54), (-0.09455, -1.31, 18.64), (-9.103e-08, -1.664, 18.75), (0.09455, -1.664, 18.7), (0.09455, -1.664, 18.59), (-7.455e-08, -1.664, 18.53), (-0.09455, -1.664, 18.59), (-0.09455, -1.664, 18.7), (-8.659e-08, -2.035, 18.69), (0.09455, -2.018, 18.64), (0.09455, -1.985, 18.54), (-7.092e-08, -1.968, 18.49), (-0.09455, -1.985, 18.54), (-0.09455, -2.018, 18.64), (-7.372e-08, -2.37, 18.52), (0.09455, -2.338, 18.48), (0.09455, -2.274, 18.39), (-6.038e-08, -2.242, 18.35), (-0.09455, -2.274, 18.39), (-0.09455, -2.338, 18.48), (-5.366e-08, -2.636, 18.26), (0.09455, -2.592, 18.23), (0.09455, -2.503, 18.16), (-4.397e-08, -2.459, 18.13), (-0.09455, -2.503, 18.16), (-0.09455, -2.592, 18.23), (-2.838e-08, -2.806, 17.92), (0.09455, -2.754, 17.91), (0.09455, -2.651, 17.87), (-2.329e-08, -2.599, 17.85), (-0.09455, -2.651, 17.87), (-0.09455, -2.754, 17.91), (-3.637e-10, -2.865, 17.55), (0.09455, -2.811, 17.55), (0.09455, -2.701, 17.55), (-3.637e-10, -2.647, 17.55), (-0.09455, -2.701, 17.55), (-0.09455, -2.811, 17.55), (-3.637e-10, -2.865, 16.66), (0.09455, -2.811, 16.66), (0.09455, -2.701, 16.66), (-3.637e-10, -2.647, 16.66), (-0.09455, -2.701, 16.66), (-0.09455, -2.811, 16.66), (0.08312, -2.661, 16.7), (0.1345, -2.6, 16.59), (0.1345, -2.6, 16.45), (0.08312, -2.661, 16.34), (0.1273, -2.738, 16.7), (0.2061, -2.724, 16.59), (0.2061, -2.724, 16.45), (0.1273, -2.738, 16.34), (-0.1576, -2.847, 16.13), (0.112, -2.825, 16.7), (0.1812, -2.865, 16.59), (0.1812, -2.865, 16.45), (0.112, -2.825, 16.34), (-2.993e-06, -2.938, 16.13), (0.1576, -2.665, 16.13), (0.04423, -2.882, 16.7), (0.07156, -2.957, 16.59), (0.07156, -2.957, 16.45), (0.04423, -2.882, 16.34), (0.1576, -2.847, 16.13), (-6.578e-09, -2.76, 16.74), (-0.04423, -2.882, 16.7), (-0.07156, -2.957, 16.59), (-0.07156, -2.957, 16.45), (-0.04423, -2.882, 16.34), (-0.1576, -2.665, 16.13), (-2.993e-06, -2.574, 16.13), (-0.112, -2.825, 16.7), (-0.1812, -2.865, 16.59), (-0.1812, -2.865, 16.45), (-0.112, -2.825, 16.34), (-0.1286, -2.83, 16.33), (-0.1286, -2.682, 16.33), (-0.1273, -2.738, 16.7), (-0.2061, -2.724, 16.59), (-0.2061, -2.724, 16.45), (-0.1273, -2.738, 16.34), (0.0, -2.76, 16.3), (-2.202e-06, -2.607, 16.33), (-0.08312, -2.661, 16.7), (-0.1345, -2.6, 16.59), (-0.1345, -2.6, 16.45), (-0.08312, -2.661, 16.34), (0.1286, -2.682, 16.33), (0.1286, -2.83, 16.33), (-2.489e-08, -2.631, 16.7), (-5.469e-08, -2.551, 16.59), (-5.469e-08, -2.551, 16.45), (-3.234e-08, -2.631, 16.34), (-2.202e-06, -2.905, 16.33), (0.1036, -2.816, 16.32), (0.1036, -2.696, 16.32), (-2.204e-06, -2.876, 16.32), (-0.1036, -2.816, 16.32), (-0.1036, -2.696, 16.32), (-2.204e-06, -2.636, 16.32), (-3.139e-06, -3.192, 15.67), (0.378, -2.974, 15.67), (0.378, -2.538, 15.67), (-3.139e-06, -2.32, 15.67), (-0.378, -2.538, 15.67), (-0.378, -2.974, 15.67), (-3.13e-06, -3.422, 15.36), (0.577, -3.089, 15.36), (0.577, -2.423, 15.36), (-3.13e-06, -2.09, 15.36), (-0.577, -2.423, 15.36), (-0.577, -3.089, 15.36), (-3.372e-06, -4.143, 14.78), (1.201, -3.45, 14.78), (1.201, -2.062, 14.78), (-3.372e-06, -1.369, 14.78), (-1.201, -2.062, 14.78), (-1.201, -3.45, 14.78), (-3.366e-06, -4.299, 14.75), (1.336, -3.527, 14.75), (1.336, -1.985, 14.75), (-3.366e-06, -1.213, 14.75), (-1.336, -1.985, 14.75), (-1.336, -3.527, 14.75), (-3.366e-06, -4.299, 14.59), (1.336, -3.527, 14.59), (1.336, -1.985, 14.59), (-3.366e-06, -1.213, 14.59), (-1.336, -1.985, 14.59), (-1.336, -3.527, 14.59), (-2.893e-06, -2.487, 16.1), (-0.2331, -2.621, 16.1), (0.2331, -2.621, 16.1), (-0.2331, -2.891, 16.1), (0.2331, -2.891, 16.1), (-2.893e-06, -3.025, 16.1), (0.1037, -0.1852, 14.7), (1.684e-07, -0.1253, 14.7), (-0.1037, -0.1852, 14.7), (0.1037, -0.1852, 14.95), (7.867e-07, -0.1253, 14.95), (-0.1037, -0.1852, 14.95), (0.1183, -0.1724, 14.64), (-1.59e-08, -0.1041, 14.64), (-0.1183, -0.1724, 14.64), (0.1183, -0.1724, 14.69), (1.684e-07, -0.1041, 14.69), (-0.1183, -0.1724, 14.69), (0.1037, -0.1808, 14.7), (1.684e-07, -0.1209, 14.7), (-0.1037, -0.1808, 14.7), (0.1037, -0.1808, 14.95), (7.867e-07, -0.1209, 14.95), (-0.1037, -0.1808, 14.95), (0.1149, -0.1744, 14.96), (7.62e-07, -0.108, 14.96), (-0.1149, -0.1744, 14.96), (0.1149, -0.1744, 15.01), (6.366e-07, -0.108, 15.01), (-0.1149, -0.1744, 15.01)], [], [(8, 10, 16, 15), (2, 3, 5, 4), (6, 8, 15, 14), (4, 5, 7, 6), (4, 6, 14, 0), (2, 4, 0, 1), (6, 7, 9, 8), (10, 12, 17, 16), (12, 2, 1, 17), (8, 9, 11, 10), (7, 5, 53, 55), (0, 14, 15, 16, 17, 1), (10, 11, 13, 12), (12, 13, 3, 2), (51, 50, 19, 20), (1, 33, 18), (52, 51, 20, 21), (50, 1, 18, 19), (49, 52, 21), (49, 21, 25), (20, 19, 23, 24), (18, 33, 22), (21, 20, 24, 25), (19, 18, 22, 23), (49, 25, 28), (24, 23, 26, 27), (22, 33, 14), (25, 24, 27, 28), (23, 22, 14, 26), (49, 28, 32), (27, 26, 30, 31), (14, 33, 29), (28, 27, 31, 32), (26, 14, 29, 30), (49, 32, 37), (31, 30, 35, 36), (29, 33, 34), (32, 31, 36, 37), (30, 29, 34, 35), (49, 37, 40), (36, 35, 38, 39), (34, 33, 16), (37, 36, 39, 40), (35, 34, 16, 38), (49, 40, 44), (39, 38, 42, 43), (16, 33, 41), (40, 39, 43, 44), (38, 16, 41, 42), (49, 44, 48), (43, 42, 46, 47), (41, 33, 45), (44, 43, 47, 48), (42, 41, 45, 46), (49, 48, 52), (47, 46, 50, 51), (45, 33, 1), (48, 47, 51, 52), (46, 45, 1, 50), (58, 57, 62, 63), (3, 13, 58, 54), (5, 3, 54, 53), (9, 7, 55, 56), (11, 9, 56, 57), (13, 11, 57, 58), (70, 71, 273, 272), (56, 55, 60, 61), (76, 70, 272, 275), (86, 82, 279, 280), (57, 56, 61, 62), (55, 53, 59, 60), (69, 68, 74, 75), (62, 61, 67, 68), (60, 59, 64, 66), (63, 62, 68, 69), (61, 60, 66, 67), (54, 58, 265, 264), (64, 59, 266, 269), (67, 66, 72, 73), (65, 69, 259, 258), (64, 65, 258, 257), (68, 67, 73, 74), (66, 64, 70, 72), (80, 79, 85, 86), (74, 73, 78, 79), (72, 70, 76, 77), (75, 74, 79, 80), (73, 72, 77, 78), (81, 76, 275, 278), (82, 86, 92, 88), (78, 77, 83, 84), (58, 63, 268, 265), (71, 75, 274, 273), (79, 78, 84, 85), (77, 76, 81, 83), (92, 91, 97, 98), (85, 84, 90, 91), (83, 81, 87, 89), (86, 85, 91, 92), (84, 83, 89, 90), (81, 82, 88, 87), (90, 89, 94, 96), (87, 88, 95, 93), (88, 92, 98, 95), (91, 90, 96, 97), (89, 87, 93, 94), (95, 99, 100, 93), (93, 100, 101, 94), (94, 101, 102, 96), (96, 102, 103, 97), (97, 103, 104, 98), (98, 104, 99, 95), (99, 105, 106, 100), (100, 106, 107, 101), (101, 107, 108, 102), (102, 108, 109, 103), (103, 109, 110, 104), (104, 110, 105, 99), (105, 111, 112, 106), (106, 112, 113, 107), (107, 113, 114, 108), (108, 114, 115, 109), (109, 115, 116, 110), (110, 116, 111, 105), (111, 117, 118, 112), (112, 118, 119, 113), (113, 119, 120, 114), (114, 120, 121, 115), (115, 121, 122, 116), (116, 122, 117, 111), (117, 123, 124, 118), (118, 124, 125, 119), (119, 125, 126, 120), (120, 126, 127, 121), (121, 127, 128, 122), (122, 128, 123, 117), (123, 129, 130, 124), (124, 130, 131, 125), (125, 131, 132, 126), (126, 132, 133, 127), (127, 133, 134, 128), (128, 134, 129, 123), (129, 135, 136, 130), (130, 136, 137, 131), (131, 137, 138, 132), (132, 138, 139, 133), (133, 139, 140, 134), (134, 140, 135, 129), (135, 141, 142, 136), (136, 142, 143, 137), (137, 143, 144, 138), (138, 144, 145, 139), (139, 145, 146, 140), (140, 146, 141, 135), (141, 147, 148, 142), (142, 148, 149, 143), (143, 149, 150, 144), (144, 150, 151, 145), (145, 151, 152, 146), (146, 152, 147, 141), (147, 153, 154, 148), (148, 154, 155, 149), (149, 155, 156, 150), (150, 156, 157, 151), (151, 157, 158, 152), (152, 158, 153, 147), (219, 220, 203, 197), (158, 157, 163, 164), (153, 158, 164, 159), (157, 156, 162, 163), (156, 155, 161, 162), (155, 154, 160, 161), (154, 153, 159, 160), (202, 213, 168), (212, 211, 166, 167), (210, 185, 165), (213, 212, 167, 168), (211, 210, 165, 166), (166, 165, 169, 170), (202, 168, 172), (167, 166, 170, 171), (165, 185, 169), (168, 167, 171, 172), (170, 169, 174, 175), (202, 172, 177), (171, 170, 175, 176), (169, 185, 174), (172, 171, 176, 177), (175, 174, 180, 181), (202, 177, 183), (176, 175, 181, 182), (174, 185, 180), (177, 176, 182, 183), (181, 180, 186, 187), (202, 183, 189), (182, 181, 187, 188), (180, 185, 186), (183, 182, 188, 189), (187, 186, 192, 193), (202, 189, 195), (188, 187, 193, 194), (186, 185, 192), (189, 188, 194, 195), (193, 192, 198, 199), (202, 195, 201), (194, 193, 199, 200), (192, 185, 198), (195, 194, 200, 201), (199, 198, 204, 205), (202, 201, 207), (200, 199, 205, 206), (198, 185, 204), (201, 200, 206, 207), (205, 204, 210, 211), (202, 207, 213), (206, 205, 211, 212), (204, 185, 210), (207, 206, 212, 213), (209, 214, 178, 184), (217, 218, 196, 214), (220, 216, 208, 203), (216, 215, 209, 208), (218, 219, 197, 196), (215, 217, 214, 209), (252, 251, 224, 225), (208, 209, 184, 179), (196, 197, 190, 173), (214, 196, 173, 178), (203, 208, 179, 191), (197, 203, 191, 190), (160, 159, 217, 215), (164, 163, 219, 218), (161, 160, 215, 216), (162, 161, 216, 220), (159, 164, 218, 217), (163, 162, 220, 219), (223, 222, 228, 229), (251, 253, 223, 224), (254, 252, 225, 226), (253, 255, 222, 223), (255, 256, 221, 222), (256, 254, 226, 221), (227, 232, 238, 233), (226, 225, 231, 232), (222, 221, 227, 228), (225, 224, 230, 231), (221, 226, 232, 227), (224, 223, 229, 230), (238, 237, 243, 244), (230, 229, 235, 236), (229, 228, 234, 235), (232, 231, 237, 238), (228, 227, 233, 234), (231, 230, 236, 237), (242, 241, 247, 248), (234, 233, 239, 240), (237, 236, 242, 243), (233, 238, 244, 239), (236, 235, 241, 242), (235, 234, 240, 241), (241, 240, 246, 247), (244, 243, 249, 250), (240, 239, 245, 246), (243, 242, 248, 249), (239, 244, 250, 245), (178, 173, 254, 256), (184, 178, 256, 255), (179, 184, 255, 253), (173, 190, 252, 254), (191, 179, 253, 251), (190, 191, 251, 252), (257, 258, 261, 260), (258, 259, 262, 261), (70, 64, 257, 260), (71, 70, 260, 261), (69, 75, 262, 259), (75, 71, 261, 262), (267, 268, 271, 270), (263, 264, 267, 266), (264, 265, 268, 267), (266, 267, 270, 269), (273, 274, 277, 276), (272, 273, 276, 275), (275, 276, 279, 278), (276, 277, 280, 279), (69, 65, 270, 271), (53, 54, 264, 263), (80, 86, 280, 277), (63, 69, 271, 268), (59, 53, 263, 266), (82, 81, 278, 279), (65, 64, 269, 270), (75, 80, 277, 274), (223, 224, 225), (222, 223, 225), (222, 225, 226), (221, 222, 226)])
_uv = me_cylinder_001.uv_layers.new(name='UVMap')
_uv.uv.foreach_set('vector', [0.5, 0.5, 0.3333, 0.5, 0.3333, 0.5, 0.5, 0.5, 1.0, 0.5, 1.0, 1.0, 0.8333, 1.0, 0.8333, 0.5, 0.6667, 0.5, 0.5, 0.5, 0.5, 0.5, 0.6667, 0.5, 0.8333, 0.5, 0.8333, 1.0, 0.6667, 1.0, 0.6667, 0.5, 0.8333, 0.5, 0.6667, 0.5, 0.6667, 0.5, 0.8333, 0.5, 1.0, 0.5, 0.8333, 0.5, 0.8333, 0.5, 1.0, 0.5, 0.6667, 0.5, 0.6667, 1.0, 0.5, 1.0, 0.5, 0.5, 0.3333, 0.5, 0.1667, 0.5, 0.1667, 0.5, 0.3333, 0.5, 0.1667, 0.5, -8.941e-08, 0.5, -8.941e-08, 0.5, 0.1667, 0.5, 0.5, 0.5, 0.5, 1.0, 0.3333, 1.0, 0.3333, 0.5, 0.6667, 1.0, 0.8333, 1.0, 0.8333, 1.0, 0.6667, 1.0, 0.9578, 0.37, 0.9578, 0.13, 0.75, 0.01, 0.5422, 0.13, 0.5422, 0.37, 0.75, 0.49, 0.3333, 0.5, 0.3333, 1.0, 0.1667, 1.0, 0.1667, 0.5, 0.1667, 0.5, 0.1667, 1.0, -8.941e-08, 1.0, -8.941e-08, 0.5, 0.6667, 0.4, 0.6667, 0.6, 0.5556, 0.6, 0.5556, 0.4, 0.6667, 0.8, 0.6111, 1.0, 0.5556, 0.8, 0.6667, 0.2, 0.6667, 0.4, 0.5556, 0.4, 0.5556, 0.2, 0.6667, 0.6, 0.6667, 0.8, 0.5556, 0.8, 0.5556, 0.6, 0.6111, 0.0, 0.6667, 0.2, 0.5556, 0.2, 0.5, 0.0, 0.5556, 0.2, 0.4444, 0.2, 0.5556, 0.4, 0.5556, 0.6, 0.4444, 0.6, 0.4444, 0.4, 0.5556, 0.8, 0.5, 1.0, 0.4444, 0.8, 0.5556, 0.2, 0.5556, 0.4, 0.4444, 0.4, 0.4444, 0.2, 0.5556, 0.6, 0.5556, 0.8, 0.4444, 0.8, 0.4444, 0.6, 0.3889, 0.0, 0.4444, 0.2, 0.3333, 0.2, 0.4444, 0.4, 0.4444, 0.6, 0.3333, 0.6, 0.3333, 0.4, 0.4444, 0.8, 0.3889, 1.0, 0.3333, 0.8, 0.4444, 0.2, 0.4444, 0.4, 0.3333, 0.4, 0.3333, 0.2, 0.4444, 0.6, 0.4444, 0.8, 0.3333, 0.8, 0.3333, 0.6, 0.2778, 0.0, 0.3333, 0.2, 0.2222, 0.2, 0.3333, 0.4, 0.3333, 0.6, 0.2222, 0.6, 0.2222, 0.4, 0.3333, 0.8, 0.2778, 1.0, 0.2222, 0.8, 0.3333, 0.2, 0.3333, 0.4, 0.2222, 0.4, 0.2222, 0.2, 0.3333, 0.6, 0.3333, 0.8, 0.2222, 0.8, 0.2222, 0.6, 0.1667, 0.0, 0.2222, 0.2, 0.1111, 0.2, 0.2222, 0.4, 0.2222, 0.6, 0.1111, 0.6, 0.1111, 0.4, 0.2222, 0.8, 0.1667, 1.0, 0.1111, 0.8, 0.2222, 0.2, 0.2222, 0.4, 0.1111, 0.4, 0.1111, 0.2, 0.2222, 0.6, 0.2222, 0.8, 0.1111, 0.8, 0.1111, 0.6, 0.05556, 0.0, 0.1111, 0.2, 0.0, 0.2, 0.1111, 0.4, 0.1111, 0.6, 0.0, 0.6, 0.0, 0.4, 0.1111, 0.8, 0.05556, 1.0, 0.0, 0.8, 0.1111, 0.2, 0.1111, 0.4, 0.0, 0.4, 0.0, 0.2, 0.1111, 0.6, 0.1111, 0.8, 0.0, 0.8, 0.0, 0.6, 0.9444, 0.0, 1.0, 0.2, 0.8889, 0.2, 1.0, 0.4, 1.0, 0.6, 0.8889, 0.6, 0.8889, 0.4, 1.0, 0.8, 0.9444, 1.0, 0.8889, 0.8, 1.0, 0.2, 1.0, 0.4, 0.8889, 0.4, 0.8889, 0.2, 1.0, 0.6, 1.0, 0.8, 0.8889, 0.8, 0.8889, 0.6, 0.8333, 0.0, 0.8889, 0.2, 0.7778, 0.2, 0.8889, 0.4, 0.8889, 0.6, 0.7778, 0.6, 0.7778, 0.4, 0.8889, 0.8, 0.8333, 1.0, 0.7778, 0.8, 0.8889, 0.2, 0.8889, 0.4, 0.7778, 0.4, 0.7778, 0.2, 0.8889, 0.6, 0.8889, 0.8, 0.7778, 0.8, 0.7778, 0.6, 0.7222, 0.0, 0.7778, 0.2, 0.6667, 0.2, 0.7778, 0.4, 0.7778, 0.6, 0.6667, 0.6, 0.6667, 0.4, 0.7778, 0.8, 0.7222, 1.0, 0.6667, 0.8, 0.7778, 0.2, 0.7778, 0.4, 0.6667, 0.4, 0.6667, 0.2, 0.7778, 0.6, 0.7778, 0.8, 0.6667, 0.8, 0.6667, 0.6, 0.1667, 1.0, 0.3333, 1.0, 0.3333, 1.0, 0.1667, 1.0, -8.941e-08, 1.0, 0.1667, 1.0, 0.1667, 1.0, -8.941e-08, 1.0, 0.8333, 1.0, 1.0, 1.0, 1.0, 1.0, 0.8333, 1.0, 0.5, 1.0, 0.6667, 1.0, 0.6667, 1.0, 0.5, 1.0, 0.3333, 1.0, 0.5, 1.0, 0.5, 1.0, 0.3333, 1.0, 0.1667, 1.0, 0.3333, 1.0, 0.3333, 1.0, 0.1667, 1.0, 0.8333, 1.0, 1.0, 1.0, 1.0, 1.0, 0.8333, 1.0, 0.5, 1.0, 0.6667, 1.0, 0.6667, 1.0, 0.5, 1.0, 0.8333, 1.0, 0.8333, 1.0, 0.8333, 1.0, 0.8333, 1.0, 0.1667, 1.0, -8.941e-08, 1.0, -8.941e-08, 1.0, 0.1667, 1.0, 0.3333, 1.0, 0.5, 1.0, 0.5, 1.0, 0.3333, 1.0, 0.6667, 1.0, 0.8333, 1.0, 0.8333, 1.0, 0.6667, 1.0, 0.1667, 1.0, 0.3333, 1.0, 0.3333, 1.0, 0.1667, 1.0, 0.3333, 1.0, 0.5, 1.0, 0.5, 1.0, 0.3333, 1.0, 0.6667, 1.0, 0.8333, 1.0, 0.8333, 1.0, 0.6667, 1.0, 0.1667, 1.0, 0.3333, 1.0, 0.3333, 1.0, 0.1667, 1.0, 0.5, 1.0, 0.6667, 1.0, 0.6667, 1.0, 0.5, 1.0, -8.941e-08, 1.0, 0.1667, 1.0, 0.1667, 1.0, -8.941e-08, 1.0, 0.8333, 1.0, 0.8333, 1.0, 0.8333, 1.0, 0.8333, 1.0, 0.5, 1.0, 0.6667, 1.0, 0.6667, 1.0, 0.5, 1.0, -8.941e-08, 1.0, 0.1667, 1.0, 0.1667, 1.0, -8.941e-08, 1.0, 0.8333, 1.0, 1.0, 1.0, 1.0, 1.0, 0.8333, 1.0, 0.3333, 1.0, 0.5, 1.0, 0.5, 1.0, 0.3333, 1.0, 0.6667, 1.0, 0.8333, 1.0, 0.8333, 1.0, 0.6667, 1.0, 0.1667, 1.0, 0.3333, 1.0, 0.3333, 1.0, 0.1667, 1.0, 0.3333, 1.0, 0.5, 1.0, 0.5, 1.0, 0.3333, 1.0, 0.6667, 1.0, 0.8333, 1.0, 0.8333, 1.0, 0.6667, 1.0, 0.1667, 1.0, 0.3333, 1.0, 0.3333, 1.0, 0.1667, 1.0, 0.5, 1.0, 0.6667, 1.0, 0.6667, 1.0, 0.5, 1.0, 0.8333, 1.0, 0.8333, 1.0, 0.8333, 1.0, 0.8333, 1.0, -8.941e-08, 1.0, 0.1667, 1.0, 0.1667, 1.0, -8.941e-08, 1.0, 0.5, 1.0, 0.6667, 1.0, 0.6667, 1.0, 0.5, 1.0, 0.1667, 1.0, 0.1667, 1.0, 0.1667, 1.0, 0.1667, 1.0, -8.941e-08, 1.0, 0.1667, 1.0, 0.1667, 1.0, -8.941e-08, 1.0, 0.3333, 1.0, 0.5, 1.0, 0.5, 1.0, 0.3333, 1.0, 0.6667, 1.0, 0.8333, 1.0, 0.8333, 1.0, 0.6667, 1.0, 0.1667, 1.0, 0.3333, 1.0, 0.3333, 1.0, 0.1667, 1.0, 0.3333, 1.0, 0.5, 1.0, 0.5, 1.0, 0.3333, 1.0, 0.6667, 1.0, 0.8333, 1.0, 0.8333, 1.0, 0.6667, 1.0, 0.1667, 1.0, 0.3333, 1.0, 0.3333, 1.0, 0.1667, 1.0, 0.5, 1.0, 0.6667, 1.0, 0.6667, 1.0, 0.5, 1.0, 0.8333, 1.0, 1.0, 1.0, 1.0, 1.0, 0.8333, 1.0, 0.5, 1.0, 0.6667, 1.0, 0.6667, 1.0, 0.5, 1.0, 0.8333, 1.0, 1.0, 1.0, 1.0, 1.0, 0.8333, 1.0, -8.941e-08, 1.0, 0.1667, 1.0, 0.1667, 1.0, -8.941e-08, 1.0, 0.3333, 1.0, 0.5, 1.0, 0.5, 1.0, 0.3333, 1.0, 0.6667, 1.0, 0.8333, 1.0, 0.8333, 1.0, 0.6667, 1.0, 0.8, 0.5, 0.85, 0.5, 0.85, 0.6667, 0.8, 0.6667, 0.8, 0.6667, 0.85, 0.6667, 0.85, 0.8333, 0.8, 0.8333, 0.8, 0.8333, 0.85, 0.8333, 0.85, 1.0, 0.8, 1.0, 0.8, -1.11e-16, 0.85, -1.11e-16, 0.85, 0.1667, 0.8, 0.1667, 0.8, 0.1667, 0.85, 0.1667, 0.85, 0.3333, 0.8, 0.3333, 0.8, 0.3333, 0.85, 0.3333, 0.85, 0.5, 0.8, 0.5, 0.85, 0.5, 0.9, 0.5, 0.9, 0.6667, 0.85, 0.6667, 0.85, 0.6667, 0.9, 0.6667, 0.9, 0.8333, 0.85, 0.8333, 0.85, 0.8333, 0.9, 0.8333, 0.9, 1.0, 0.85, 1.0, 0.85, -1.11e-16, 0.9, -1.11e-16, 0.9, 0.1667, 0.85, 0.1667, 0.85, 0.1667, 0.9, 0.1667, 0.9, 0.3333, 0.85, 0.3333, 0.85, 0.3333, 0.9, 0.3333, 0.9, 0.5, 0.85, 0.5, 0.9, 0.5, 0.95, 0.5, 0.95, 0.6667, 0.9, 0.6667, 0.9, 0.6667, 0.95, 0.6667, 0.95, 0.8333, 0.9, 0.8333, 0.9, 0.8333, 0.95, 0.8333, 0.95, 1.0, 0.9, 1.0, 0.9, -1.11e-16, 0.95, -1.11e-16, 0.95, 0.1667, 0.9, 0.1667, 0.9, 0.1667, 0.95, 0.1667, 0.95, 0.3333, 0.9, 0.3333, 0.9, 0.3333, 0.95, 0.3333, 0.95, 0.5, 0.9, 0.5, 0.95, 0.5, 1.0, 0.5, 1.0, 0.6667, 0.95, 0.6667, 0.95, 0.6667, 1.0, 0.6667, 1.0, 0.8333, 0.95, 0.8333, 0.95, 0.8333, 1.0, 0.8333, 1.0, 1.0, 0.95, 1.0, 0.95, -1.11e-16, 1.0, -1.11e-16, 1.0, 0.1667, 0.95, 0.1667, 0.95, 0.1667, 1.0, 0.1667, 1.0, 0.3333, 0.95, 0.3333, 0.95, 0.3333, 1.0, 0.3333, 1.0, 0.5, 0.95, 0.5, 2.22e-16, 0.5, 0.05, 0.5, 0.05, 0.6667, 2.22e-16, 0.6667, 2.22e-16, 0.6667, 0.05, 0.6667, 0.05, 0.8333, 2.22e-16, 0.8333, 2.22e-16, 0.8333, 0.05, 0.8333, 0.05, 1.0, 2.22e-16, 1.0, 2.22e-16, -1.11e-16, 0.05, -1.11e-16, 0.05, 0.1667, 2.22e-16, 0.1667, 2.22e-16, 0.1667, 0.05, 0.1667, 0.05, 0.3333, 2.22e-16, 0.3333, 2.22e-16, 0.3333, 0.05, 0.3333, 0.05, 0.5, 2.22e-16, 0.5, 0.05, 0.5, 0.1, 0.5, 0.1, 0.6667, 0.05, 0.6667, 0.05, 0.6667, 0.1, 0.6667, 0.1, 0.8333, 0.05, 0.8333, 0.05, 0.8333, 0.1, 0.8333, 0.1, 1.0, 0.05, 1.0, 0.05, -1.11e-16, 0.1, -1.11e-16, 0.1, 0.1667, 0.05, 0.1667, 0.05, 0.1667, 0.1, 0.1667, 0.1, 0.3333, 0.05, 0.3333, 0.05, 0.3333, 0.1, 0.3333, 0.1, 0.5, 0.05, 0.5, 0.1, 0.5, 0.15, 0.5, 0.15, 0.6667, 0.1, 0.6667, 0.1, 0.6667, 0.15, 0.6667, 0.15, 0.8333, 0.1, 0.8333, 0.1, 0.8333, 0.15, 0.8333, 0.15, 1.0, 0.1, 1.0, 0.1, -1.11e-16, 0.15, -1.11e-16, 0.15, 0.1667, 0.1, 0.1667, 0.1, 0.1667, 0.15, 0.1667, 0.15, 0.3333, 0.1, 0.3333, 0.1, 0.3333, 0.15, 0.3333, 0.15, 0.5, 0.1, 0.5, 0.15, 0.5, 0.2, 0.5, 0.2, 0.6667, 0.15, 0.6667, 0.15, 0.6667, 0.2, 0.6667, 0.2, 0.8333, 0.15, 0.8333, 0.15, 0.8333, 0.2, 0.8333, 0.2, 1.0, 0.15, 1.0, 0.15, -1.11e-16, 0.2, -1.11e-16, 0.2, 0.1667, 0.15, 0.1667, 0.15, 0.1667, 0.2, 0.1667, 0.2, 0.3333, 0.15, 0.3333, 0.15, 0.3333, 0.2, 0.3333, 0.2, 0.5, 0.15, 0.5, 0.2, 0.5, 0.25, 0.5, 0.25, 0.6667, 0.2, 0.6667, 0.2, 0.6667, 0.25, 0.6667, 0.25, 0.8333, 0.2, 0.8333, 0.2, 0.8333, 0.25, 0.8333, 0.25, 1.0, 0.2, 1.0, 0.2, -1.11e-16, 0.25, -1.11e-16, 0.25, 0.1667, 0.2, 0.1667, 0.2, 0.1667, 0.25, 0.1667, 0.25, 0.3333, 0.2, 0.3333, 0.2, 0.3333, 0.25, 0.3333, 0.25, 0.5, 0.2, 0.5, 0.25, 0.5, 0.3, 0.5, 0.3, 0.6667, 0.25, 0.6667, 0.25, 0.6667, 0.3, 0.6667, 0.3, 0.8333, 0.25, 0.8333, 0.25, 0.8333, 0.3, 0.8333, 0.3, 1.0, 0.25, 1.0, 0.25, -1.11e-16, 0.3, -1.11e-16, 0.3, 0.1667, 0.25, 0.1667, 0.25, 0.1667, 0.3, 0.1667, 0.3, 0.3333, 0.25, 0.3333, 0.25, 0.3333, 0.3, 0.3333, 0.3, 0.5, 0.25, 0.5, 0.3, 0.1667, 0.3, -1.11e-16, 0.3, -1.11e-16, 0.3, 0.1667, 0.3, 0.3333, 0.3, 0.1667, 0.3, 0.1667, 0.3, 0.3333, 0.3, 0.5, 0.3, 0.3333, 0.3, 0.3333, 0.3, 0.5, 0.3, 0.1667, 0.3, -1.11e-16, 0.3, -1.11e-16, 0.3, 0.1667, 0.3, 1.0, 0.3, 0.8333, 0.3, 0.8333, 0.3, 1.0, 0.3, 0.8333, 0.3, 0.6667, 0.3, 0.6667, 0.3, 0.8333, 0.3, 0.6667, 0.3, 0.5, 0.3, 0.5, 0.3, 0.6667, 0.6111, 0.0, 0.6667, 0.2, 0.5556, 0.2, 0.6667, 0.4, 0.6667, 0.6, 0.5556, 0.6, 0.5556, 0.4, 0.6667, 0.8, 0.6111, 1.0, 0.5556, 0.8, 0.6667, 0.2, 0.6667, 0.4, 0.5556, 0.4, 0.5556, 0.2, 0.6667, 0.6, 0.6667, 0.8, 0.5556, 0.8, 0.5556, 0.6, 0.5556, 0.6, 0.5556, 0.8, 0.4444, 0.8, 0.4444, 0.6, 0.5, 0.0, 0.5556, 0.2, 0.4444, 0.2, 0.5556, 0.4, 0.5556, 0.6, 0.4444, 0.6, 0.4444, 0.4, 0.5556, 0.8, 0.5, 1.0, 0.4444, 0.8, 0.5556, 0.2, 0.5556, 0.4, 0.4444, 0.4, 0.4444, 0.2, 0.4444, 0.6, 0.4444, 0.8, 0.3333, 0.8, 0.3333, 0.6, 0.3889, 0.0, 0.4444, 0.2, 0.3333, 0.2, 0.4444, 0.4, 0.4444, 0.6, 0.3333, 0.6, 0.3333, 0.4, 0.4444, 0.8, 0.3889, 1.0, 0.3333, 0.8, 0.4444, 0.2, 0.4444, 0.4, 0.3333, 0.4, 0.3333, 0.2, 0.3333, 0.6, 0.3333, 0.8, 0.2222, 0.8, 0.2222, 0.6, 0.2778, 0.0, 0.3333, 0.2, 0.2222, 0.2, 0.3333, 0.4, 0.3333, 0.6, 0.2222, 0.6, 0.2222, 0.4, 0.3333, 0.8, 0.2778, 1.0, 0.2222, 0.8, 0.3333, 0.2, 0.3333, 0.4, 0.2222, 0.4, 0.2222, 0.2, 0.2222, 0.6, 0.2222, 0.8, 0.1111, 0.8, 0.1111, 0.6, 0.1667, 0.0, 0.2222, 0.2, 0.1111, 0.2, 0.2222, 0.4, 0.2222, 0.6, 0.1111, 0.6, 0.1111, 0.4, 0.2222, 0.8, 0.1667, 1.0, 0.1111, 0.8, 0.2222, 0.2, 0.2222, 0.4, 0.1111, 0.4, 0.1111, 0.2, 0.1111, 0.6, 0.1111, 0.8, 0.0, 0.8, 0.0, 0.6, 0.05556, 0.0, 0.1111, 0.2, 0.0, 0.2, 0.1111, 0.4, 0.1111, 0.6, 0.0, 0.6, 0.0, 0.4, 0.1111, 0.8, 0.05556, 1.0, 0.0, 0.8, 0.1111, 0.2, 0.1111, 0.4, 0.0, 0.4, 0.0, 0.2, 1.0, 0.6, 1.0, 0.8, 0.8889, 0.8, 0.8889, 0.6, 0.9444, 0.0, 1.0, 0.2, 0.8889, 0.2, 1.0, 0.4, 1.0, 0.6, 0.8889, 0.6, 0.8889, 0.4, 1.0, 0.8, 0.9444, 1.0, 0.8889, 0.8, 1.0, 0.2, 1.0, 0.4, 0.8889, 0.4, 0.8889, 0.2, 0.8889, 0.6, 0.8889, 0.8, 0.7778, 0.8, 0.7778, 0.6, 0.8333, 0.0, 0.8889, 0.2, 0.7778, 0.2, 0.8889, 0.4, 0.8889, 0.6, 0.7778, 0.6, 0.7778, 0.4, 0.8889, 0.8, 0.8333, 1.0, 0.7778, 0.8, 0.8889, 0.2, 0.8889, 0.4, 0.7778, 0.4, 0.7778, 0.2, 0.7778, 0.6, 0.7778, 0.8, 0.6667, 0.8, 0.6667, 0.6, 0.7222, 0.0, 0.7778, 0.2, 0.6667, 0.2, 0.7778, 0.4, 0.7778, 0.6, 0.6667, 0.6, 0.6667, 0.4, 0.7778, 0.8, 0.7222, 1.0, 0.6667, 0.8, 0.7778, 0.2, 0.7778, 0.4, 0.6667, 0.4, 0.6667, 0.2, 0.3, 0.6667, 0.3, 0.5, 0.3, 0.5, 0.3, 0.6667, 0.3, 0.5, 0.3, 0.3333, 0.3, 0.3333, 0.3, 0.5, 0.3, 1.0, 0.3, 0.8333, 0.3, 0.8333, 0.3, 1.0, 0.3, 0.8333, 0.3, 0.6667, 0.3, 0.6667, 0.3, 0.8333, 0.3, 0.3333, 0.3, 0.1667, 0.3, 0.1667, 0.3, 0.3333, 0.3, 0.6667, 0.3, 0.5, 0.3, 0.5, 0.3, 0.6667, 0.3, 0.1667, 0.3, -1.11e-16, 0.3, -1.11e-16, 0.3, 0.1667, 0.3, 0.8333, 0.3, 0.6667, 0.3, 0.6667, 0.3, 0.8333, 0.3, 0.3333, 0.3, 0.1667, 0.3, 0.1667, 0.3, 0.3333, 0.3, 0.5, 0.3, 0.3333, 0.3, 0.3333, 0.3, 0.5, 0.3, 1.0, 0.3, 0.8333, 0.3, 0.8333, 0.3, 1.0, 0.3, 0.1667, 0.3, -1.11e-16, 0.3, -1.11e-16, 0.3, 0.1667, 0.3, 0.6667, 0.3, 0.5, 0.3, 0.5, 0.3, 0.6667, 0.3, 0.3333, 0.3, 0.1667, 0.3, 0.1667, 0.3, 0.3333, 0.3, 0.8333, 0.3, 0.6667, 0.3, 0.6667, 0.3, 0.8333, 0.3, 1.0, 0.3, 0.8333, 0.3, 0.8333, 0.3, 1.0, 0.3, 0.5, 0.3, 0.3333, 0.3, 0.3333, 0.3, 0.5, 0.3, 0.1667, 0.3, -1.11e-16, 0.3, -1.11e-16, 0.3, 0.1667, 0.3, 0.8333, 0.3, 0.6667, 0.3, 0.6667, 0.3, 0.8333, 0.3, 1.0, 0.3, 0.8333, 0.3, 0.8333, 0.3, 1.0, 0.3, 0.3333, 0.3, 0.1667, 0.3, 0.1667, 0.3, 0.3333, 0.3, 0.8333, 0.3, 0.6667, 0.3, 0.6667, 0.3, 0.8333, 0.3, 0.6667, 0.3, 0.5, 0.3, 0.5, 0.3, 0.6667, 0.3, 0.5, 0.3, 0.3333, 0.3, 0.3333, 0.3, 0.5, 0.3, 0.5, 0.3, 0.3333, 0.3, 0.3333, 0.3, 0.5, 0.3, 0.3333, 0.3, 0.1667, 0.3, 0.1667, 0.3, 0.3333, 0.3, 0.6667, 0.3, 0.5, 0.3, 0.5, 0.3, 0.6667, 0.3, 0.1667, 0.3, -1.11e-16, 0.3, -1.11e-16, 0.3, 0.1667, 0.3, 0.5, 0.3, 0.3333, 0.3, 0.3333, 0.3, 0.5, 0.3, 1.0, 0.3, 0.8333, 0.3, 0.8333, 0.3, 1.0, 0.3, 0.3333, 0.3, 0.1667, 0.3, 0.1667, 0.3, 0.3333, 0.3, 1.0, 0.3, 0.8333, 0.3, 0.8333, 0.3, 1.0, 0.3, 0.8333, 0.3, 0.6667, 0.3, 0.6667, 0.3, 0.8333, 0.3, 0.3333, 0.3, 0.1667, 0.3, 0.1667, 0.3, 0.3333, 0.3, 0.6667, 0.3, 0.5, 0.3, 0.5, 0.3, 0.6667, 0.3, 0.1667, 0.3, -1.11e-16, 0.3, -1.11e-16, 0.3, 0.1667, 0.3, 1.0, 0.3, 0.8333, 0.3, 0.8333, 0.3, 1.0, 0.3, 0.6667, 0.3, 0.5, 0.3, 0.5, 0.3, 0.6667, 0.3, 0.1667, 0.3, -1.11e-16, 0.3, -1.11e-16, 0.3, 0.1667, 0.3, 0.5, 0.3, 0.3333, 0.3, 0.3333, 0.3, 0.5, 0.3, 1.0, 0.3, 0.8333, 0.3, 0.8333, 0.3, 1.0, 0.3, 0.8333, 0.3, 0.6667, 0.3, 0.6667, 0.3, 0.8333, 0.3, 0.8333, 0.3, 0.6667, 0.3, 0.6667, 0.3, 0.8333, 0.3, 0.3333, 0.3, 0.1667, 0.3, 0.1667, 0.3, 0.3333, 0.3, 0.6667, 0.3, 0.5, 0.3, 0.5, 0.3, 0.6667, 0.3, 0.1667, 0.3, -1.11e-16, 0.3, -1.11e-16, 0.3, 0.1667, 0.3, 0.5, 0.3, 0.3333, 0.3, 0.3333, 0.3, 0.5, 0.3, 0.5, 0.3, 0.3333, 0.3, 0.3333, 0.3, 0.5, 0.3, 0.6667, 0.3, 0.5, 0.3, 0.5, 0.3, 0.6667, 0.3, 0.8333, 0.3, 0.6667, 0.3, 0.6667, 0.3, 0.8333, 0.3, 0.3333, 0.3, 0.1667, 0.3, 0.1667, 0.3, 0.3333, 0.3, 1.0, 0.3, 0.8333, 0.3, 0.8333, 0.3, 1.0, 0.3, 0.1667, 0.3, -1.11e-16, 0.3, -1.11e-16, 0.3, 0.1667, 0.8333, 1.0, 1.0, 1.0, 1.0, 1.0, 0.8333, 1.0, -8.941e-08, 1.0, 0.1667, 1.0, 0.1667, 1.0, -8.941e-08, 1.0, 0.8333, 1.0, 0.8333, 1.0, 0.8333, 1.0, 0.8333, 1.0, 1.0, 1.0, 0.8333, 1.0, 0.8333, 1.0, 1.0, 1.0, 0.1667, 1.0, 0.1667, 1.0, 0.1667, 1.0, 0.1667, 1.0, 0.1667, 1.0, -8.941e-08, 1.0, -8.941e-08, 1.0, 0.1667, 1.0, -8.941e-08, 1.0, 0.1667, 1.0, 0.1667, 1.0, -8.941e-08, 1.0, 0.8333, 1.0, 1.0, 1.0, 1.0, 1.0, 0.8333, 1.0, -8.941e-08, 1.0, 0.1667, 1.0, 0.1667, 1.0, -8.941e-08, 1.0, 0.8333, 1.0, 1.0, 1.0, 1.0, 1.0, 0.8333, 1.0, -8.941e-08, 1.0, 0.1667, 1.0, 0.1667, 1.0, -8.941e-08, 1.0, 0.8333, 1.0, 1.0, 1.0, 1.0, 1.0, 0.8333, 1.0, 0.8333, 1.0, 1.0, 1.0, 1.0, 1.0, 0.8333, 1.0, -8.941e-08, 1.0, 0.1667, 1.0, 0.1667, 1.0, -8.941e-08, 1.0, 0.1667, 1.0, -8.941e-08, 1.0, -8.941e-08, 1.0, 0.1667, 1.0, 0.8333, 1.0, 1.0, 1.0, 1.0, 1.0, 0.8333, 1.0, 0.1667, 1.0, 0.1667, 1.0, 0.1667, 1.0, 0.1667, 1.0, 0.1667, 1.0, 0.1667, 1.0, 0.1667, 1.0, 0.1667, 1.0, 0.8333, 1.0, 0.8333, 1.0, 0.8333, 1.0, 0.8333, 1.0, 1.0, 1.0, 0.8333, 1.0, 0.8333, 1.0, 1.0, 1.0, 1.0, 1.0, 0.8333, 1.0, 0.8333, 1.0, 1.0, 1.0, 0.1667, 1.0, 0.1667, 1.0, 0.1667, 1.0, 0.1667, 1.0, 0.0, 0.0, 0.0, 0.0, 0.0, 0.0, 0.0, 0.0, 0.0, 0.0, 0.0, 0.0, 0.0, 0.0, 0.0, 0.0, 0.0, 0.0, 0.0, 0.0, 0.0, 0.0, 0.0, 0.0])
me_cylinder_001.materials.append(mat_material_001)
me_cylinder_001.use_remesh_fix_poles = True
me_cylinder_001.use_remesh_preserve_attributes = False
me_cylinder_001.update()
me_sphere = bpy.data.meshes.new('Sphere')
me_sphere.from_pydata([(0.0, 0.342, 0.9397), (0.0, 0.6428, 0.766), (0.0, 0.866, 0.5), (0.0, 0.9848, 0.1736), (0.0, 0.9848, -0.1736), (0.0, 0.866, -0.5), (0.0, 0.6428, -0.766), (0.1236, 0.3189, 0.9397), (0.2322, 0.5994, 0.766), (0.3128, 0.8075, 0.5), (0.3558, 0.9183, 0.1736), (0.3558, 0.9183, -0.1736), (0.3128, 0.8075, -0.5), (0.2322, 0.5994, -0.766), (0.1236, 0.3189, -0.9397), (0.2304, 0.2528, 0.9397), (0.433, 0.475, 0.766), (0.5834, 0.64, 0.5), (0.6635, 0.7278, 0.1736), (0.6635, 0.7278, -0.1736), (0.5834, 0.64, -0.5), (0.433, 0.475, -0.766), (0.2304, 0.2528, -0.9397), (0.3062, 0.1525, 0.9397), (0.5754, 0.2865, 0.766), (0.7752, 0.386, 0.5), (0.8816, 0.439, 0.1736), (0.8816, 0.439, -0.1736), (0.7752, 0.386, -0.5), (0.5754, 0.2865, -0.766), (0.3062, 0.1525, -0.9397), (0.3406, 0.03156, 0.9397), (0.64, 0.05931, 0.766), (0.8623, 0.07991, 0.5), (0.9806, 0.09087, 0.1736), (0.9806, 0.09087, -0.1736), (0.8623, 0.07991, -0.5), (0.64, 0.05931, -0.766), (0.3406, 0.03156, -0.9397), (0.329, -0.0936, 0.9397), (0.6182, -0.1759, 0.766), (0.833, -0.237, 0.5), (0.9472, -0.2695, 0.1736), (0.9472, -0.2695, -0.1736), (0.833, -0.237, -0.5), (0.6182, -0.1759, -0.766), (0.329, -0.0936, -0.9397), (0.2729, -0.2061, 0.9397), (0.513, -0.3874, 0.766), (0.6911, -0.5219, 0.5), (0.7859, -0.5935, 0.1736), (0.7859, -0.5935, -0.1736), (0.6911, -0.5219, -0.5), (0.513, -0.3874, -0.766), (0.2729, -0.2061, -0.9397), (0.1801, -0.2908, 0.9397), (0.3384, -0.5465, 0.766), (0.4559, -0.7363, 0.5), (0.5184, -0.8373, 0.1736), (0.5184, -0.8373, -0.1736), (0.4559, -0.7363, -0.5), (0.3384, -0.5465, -0.766), (0.1801, -0.2908, -0.9397), (0.06285, -0.3362, 0.9397), (0.1181, -0.6318, 0.766), (0.1591, -0.8513, 0.5), (0.181, -0.968, 0.1736), (0.181, -0.968, -0.1736), (0.1591, -0.8513, -0.5), (0.1181, -0.6318, -0.766), (0.06285, -0.3362, -0.9397), (-0.06285, -0.3362, 0.9397), (-0.1181, -0.6318, 0.766), (-0.1591, -0.8513, 0.5), (-0.181, -0.968, 0.1736), (-0.181, -0.968, -0.1736), (-0.1591, -0.8513, -0.5), (-0.1181, -0.6318, -0.766), (-0.06285, -0.3362, -0.9397), (-0.1801, -0.2908, 0.9397), (-0.3384, -0.5465, 0.766), (-0.4559, -0.7363, 0.5), (-0.5184, -0.8373, 0.1736), (-0.5184, -0.8373, -0.1736), (-0.4559, -0.7363, -0.5), (-0.3384, -0.5465, -0.766), (-0.1801, -0.2908, -0.9397), (-0.2729, -0.2061, 0.9397), (-0.513, -0.3874, 0.766), (-0.6911, -0.5219, 0.5), (-0.7859, -0.5935, 0.1736), (-0.7859, -0.5935, -0.1736), (-0.6911, -0.5219, -0.5), (-0.513, -0.3874, -0.766), (-0.2729, -0.2061, -0.9397), (0.0, -8.742e-08, -1.0), (-8.409e-08, -1.113e-07, 1.0), (-0.329, -0.0936, 0.9397), (-0.6182, -0.1759, 0.766), (-0.833, -0.237, 0.5), (-0.9472, -0.2695, 0.1736), (-0.9472, -0.2695, -0.1736), (-0.833, -0.237, -0.5), (-0.6182, -0.1759, -0.766), (-0.329, -0.0936, -0.9397), (-0.3406, 0.03156, 0.9397), (-0.64, 0.05931, 0.766), (-0.8623, 0.07991, 0.5), (-0.9806, 0.09087, 0.1736), (-0.9806, 0.09087, -0.1736), (-0.8623, 0.07991, -0.5), (-0.64, 0.05931, -0.766), (-0.3406, 0.03156, -0.9397), (-0.3062, 0.1525, 0.9397), (-0.5754, 0.2865, 0.766), (-0.7752, 0.386, 0.5), (-0.8816, 0.439, 0.1736), (-0.8816, 0.439, -0.1736), (-0.7752, 0.386, -0.5), (-0.5754, 0.2865, -0.766), (-0.3062, 0.1525, -0.9397), (-0.2304, 0.2528, 0.9397), (-0.433, 0.475, 0.766), (-0.5834, 0.64, 0.5), (-0.6635, 0.7278, 0.1736), (-0.6635, 0.7278, -0.1736), (-0.5834, 0.64, -0.5), (-0.433, 0.475, -0.766), (-0.2304, 0.2528, -0.9397), (-0.1236, 0.3189, 0.9397), (-0.2322, 0.5994, 0.766), (-0.3128, 0.8075, 0.5), (-0.3558, 0.9183, 0.1736), (-0.3558, 0.9183, -0.1736), (-0.3128, 0.8075, -0.5), (-0.2322, 0.5994, -0.766), (-0.1236, 0.3189, -0.9397), (1.778e-09, 0.342, -0.9397)], [], [(6, 5, 12, 13), (3, 2, 9, 10), (0, 96, 7), (137, 6, 13, 14), (4, 3, 10, 11), (1, 0, 7, 8), (95, 137, 14), (5, 4, 11, 12), (2, 1, 8, 9), (11, 10, 18, 19), (8, 7, 15, 16), (95, 14, 22), (12, 11, 19, 20), (9, 8, 16, 17), (13, 12, 20, 21), (10, 9, 17, 18), (7, 96, 15), (14, 13, 21, 22), (17, 16, 24, 25), (21, 20, 28, 29), (18, 17, 25, 26), (15, 96, 23), (22, 21, 29, 30), (19, 18, 26, 27), (16, 15, 23, 24), (95, 22, 30), (20, 19, 27, 28), (23, 96, 31), (30, 29, 37, 38), (27, 26, 34, 35), (24, 23, 31, 32), (95, 30, 38), (28, 27, 35, 36), (25, 24, 32, 33), (29, 28, 36, 37), (26, 25, 33, 34), (95, 38, 46), (36, 35, 43, 44), (33, 32, 40, 41), (37, 36, 44, 45), (34, 33, 41, 42), (31, 96, 39), (38, 37, 45, 46), (35, 34, 42, 43), (32, 31, 39, 40), (45, 44, 52, 53), (42, 41, 49, 50), (39, 96, 47), (46, 45, 53, 54), (43, 42, 50, 51), (40, 39, 47, 48), (95, 46, 54), (44, 43, 51, 52), (41, 40, 48, 49), (51, 50, 58, 59), (48, 47, 55, 56), (95, 54, 62), (52, 51, 59, 60), (49, 48, 56, 57), (53, 52, 60, 61), (50, 49, 57, 58), (47, 96, 55), (54, 53, 61, 62), (57, 56, 64, 65), (61, 60, 68, 69), (58, 57, 65, 66), (55, 96, 63), (62, 61, 69, 70), (59, 58, 66, 67), (56, 55, 63, 64), (95, 62, 70), (60, 59, 67, 68), (63, 96, 71), (70, 69, 77, 78), (67, 66, 74, 75), (64, 63, 71, 72), (95, 70, 78), (68, 67, 75, 76), (65, 64, 72, 73), (69, 68, 76, 77), (66, 65, 73, 74), (76, 75, 83, 84), (73, 72, 80, 81), (77, 76, 84, 85), (74, 73, 81, 82), (71, 96, 79), (78, 77, 85, 86), (75, 74, 82, 83), (72, 71, 79, 80), (95, 78, 86), (82, 81, 89, 90), (79, 96, 87), (86, 85, 93, 94), (83, 82, 90, 91), (80, 79, 87, 88), (95, 86, 94), (84, 83, 91, 92), (81, 80, 88, 89), (85, 84, 92, 93), (88, 87, 97, 98), (95, 94, 104), (92, 91, 101, 102), (89, 88, 98, 99), (93, 92, 102, 103), (90, 89, 99, 100), (87, 96, 97), (94, 93, 103, 104), (91, 90, 100, 101), (103, 102, 110, 111), (100, 99, 107, 108), (97, 96, 105), (104, 103, 111, 112), (101, 100, 108, 109), (98, 97, 105, 106), (95, 104, 112), (102, 101, 109, 110), (99, 98, 106, 107), (112, 111, 119, 120), (109, 108, 116, 117), (106, 105, 113, 114), (95, 112, 120), (110, 109, 117, 118), (107, 106, 114, 115), (111, 110, 118, 119), (108, 107, 115, 116), (105, 96, 113), (118, 117, 125, 126), (115, 114, 122, 123), (119, 118, 126, 127), (116, 115, 123, 124), (113, 96, 121), (120, 119, 127, 128), (117, 116, 124, 125), (114, 113, 121, 122), (95, 120, 128), (124, 123, 131, 132), (121, 96, 129), (128, 127, 135, 136), (125, 124, 132, 133), (122, 121, 129, 130), (95, 128, 136), (126, 125, 133, 134), (123, 122, 130, 131), (127, 126, 134, 135), (130, 129, 0, 1), (95, 136, 137), (134, 133, 4, 5), (131, 130, 1, 2), (135, 134, 5, 6), (132, 131, 2, 3), (129, 96, 0), (136, 135, 6, 137), (133, 132, 3, 4)])
_uv = me_sphere.uv_layers.new(name='UVMap')
_uv.uv.foreach_set('vector', [0.7059, 0.2222, 0.7059, 0.3333, 0.6471, 0.3333, 0.6471, 0.2222, 0.7059, 0.5556, 0.7059, 0.6667, 0.6471, 0.6667, 0.6471, 0.5556, 0.7059, 0.8889, 0.6765, 1.0, 0.6471, 0.8889, 0.7059, 0.1111, 0.7059, 0.2222, 0.6471, 0.2222, 0.6471, 0.1111, 0.7059, 0.4444, 0.7059, 0.5556, 0.6471, 0.5556, 0.6471, 0.4444, 0.7059, 0.7778, 0.7059, 0.8889, 0.6471, 0.8889, 0.6471, 0.7778, 0.6765, 0.0, 0.7059, 0.1111, 0.6471, 0.1111, 0.7059, 0.3333, 0.7059, 0.4444, 0.6471, 0.4444, 0.6471, 0.3333, 0.7059, 0.6667, 0.7059, 0.7778, 0.6471, 0.7778, 0.6471, 0.6667, 0.6471, 0.4444, 0.6471, 0.5556, 0.5882, 0.5556, 0.5882, 0.4444, 0.6471, 0.7778, 0.6471, 0.8889, 0.5882, 0.8889, 0.5882, 0.7778, 0.6176, 0.0, 0.6471, 0.1111, 0.5882, 0.1111, 0.6471, 0.3333, 0.6471, 0.4444, 0.5882, 0.4444, 0.5882, 0.3333, 0.6471, 0.6667, 0.6471, 0.7778, 0.5882, 0.7778, 0.5882, 0.6667, 0.6471, 0.2222, 0.6471, 0.3333, 0.5882, 0.3333, 0.5882, 0.2222, 0.6471, 0.5556, 0.6471, 0.6667, 0.5882, 0.6667, 0.5882, 0.5556, 0.6471, 0.8889, 0.6176, 1.0, 0.5882, 0.8889, 0.6471, 0.1111, 0.6471, 0.2222, 0.5882, 0.2222, 0.5882, 0.1111, 0.5882, 0.6667, 0.5882, 0.7778, 0.5294, 0.7778, 0.5294, 0.6667, 0.5882, 0.2222, 0.5882, 0.3333, 0.5294, 0.3333, 0.5294, 0.2222, 0.5882, 0.5556, 0.5882, 0.6667, 0.5294, 0.6667, 0.5294, 0.5556, 0.5882, 0.8889, 0.5588, 1.0, 0.5294, 0.8889, 0.5882, 0.1111, 0.5882, 0.2222, 0.5294, 0.2222, 0.5294, 0.1111, 0.5882, 0.4444, 0.5882, 0.5556, 0.5294, 0.5556, 0.5294, 0.4444, 0.5882, 0.7778, 0.5882, 0.8889, 0.5294, 0.8889, 0.5294, 0.7778, 0.5588, 0.0, 0.5882, 0.1111, 0.5294, 0.1111, 0.5882, 0.3333, 0.5882, 0.4444, 0.5294, 0.4444, 0.5294, 0.3333, 0.5294, 0.8889, 0.5, 1.0, 0.4706, 0.8889, 0.5294, 0.1111, 0.5294, 0.2222, 0.4706, 0.2222, 0.4706, 0.1111, 0.5294, 0.4444, 0.5294, 0.5556, 0.4706, 0.5556, 0.4706, 0.4444, 0.5294, 0.7778, 0.5294, 0.8889, 0.4706, 0.8889, 0.4706, 0.7778, 0.5, 0.0, 0.5294, 0.1111, 0.4706, 0.1111, 0.5294, 0.3333, 0.5294, 0.4444, 0.4706, 0.4444, 0.4706, 0.3333, 0.5294, 0.6667, 0.5294, 0.7778, 0.4706, 0.7778, 0.4706, 0.6667, 0.5294, 0.2222, 0.5294, 0.3333, 0.4706, 0.3333, 0.4706, 0.2222, 0.5294, 0.5556, 0.5294, 0.6667, 0.4706, 0.6667, 0.4706, 0.5556, 0.4412, 0.0, 0.4706, 0.1111, 0.4118, 0.1111, 0.4706, 0.3333, 0.4706, 0.4444, 0.4118, 0.4444, 0.4118, 0.3333, 0.4706, 0.6667, 0.4706, 0.7778, 0.4118, 0.7778, 0.4118, 0.6667, 0.4706, 0.2222, 0.4706, 0.3333, 0.4118, 0.3333, 0.4118, 0.2222, 0.4706, 0.5556, 0.4706, 0.6667, 0.4118, 0.6667, 0.4118, 0.5556, 0.4706, 0.8889, 0.4412, 1.0, 0.4118, 0.8889, 0.4706, 0.1111, 0.4706, 0.2222, 0.4118, 0.2222, 0.4118, 0.1111, 0.4706, 0.4444, 0.4706, 0.5556, 0.4118, 0.5556, 0.4118, 0.4444, 0.4706, 0.7778, 0.4706, 0.8889, 0.4118, 0.8889, 0.4118, 0.7778, 0.4118, 0.2222, 0.4118, 0.3333, 0.3529, 0.3333, 0.3529, 0.2222, 0.4118, 0.5556, 0.4118, 0.6667, 0.3529, 0.6667, 0.3529, 0.5556, 0.4118, 0.8889, 0.3824, 1.0, 0.3529, 0.8889, 0.4118, 0.1111, 0.4118, 0.2222, 0.3529, 0.2222, 0.3529, 0.1111, 0.4118, 0.4444, 0.4118, 0.5556, 0.3529, 0.5556, 0.3529, 0.4444, 0.4118, 0.7778, 0.4118, 0.8889, 0.3529, 0.8889, 0.3529, 0.7778, 0.3824, 0.0, 0.4118, 0.1111, 0.3529, 0.1111, 0.4118, 0.3333, 0.4118, 0.4444, 0.3529, 0.4444, 0.3529, 0.3333, 0.4118, 0.6667, 0.4118, 0.7778, 0.3529, 0.7778, 0.3529, 0.6667, 0.3529, 0.4444, 0.3529, 0.5556, 0.2941, 0.5556, 0.2941, 0.4444, 0.3529, 0.7778, 0.3529, 0.8889, 0.2941, 0.8889, 0.2941, 0.7778, 0.3235, 0.0, 0.3529, 0.1111, 0.2941, 0.1111, 0.3529, 0.3333, 0.3529, 0.4444, 0.2941, 0.4444, 0.2941, 0.3333, 0.3529, 0.6667, 0.3529, 0.7778, 0.2941, 0.7778, 0.2941, 0.6667, 0.3529, 0.2222, 0.3529, 0.3333, 0.2941, 0.3333, 0.2941, 0.2222, 0.3529, 0.5556, 0.3529, 0.6667, 0.2941, 0.6667, 0.2941, 0.5556, 0.3529, 0.8889, 0.3235, 1.0, 0.2941, 0.8889, 0.3529, 0.1111, 0.3529, 0.2222, 0.2941, 0.2222, 0.2941, 0.1111, 0.2941, 0.6667, 0.2941, 0.7778, 0.2353, 0.7778, 0.2353, 0.6667, 0.2941, 0.2222, 0.2941, 0.3333, 0.2353, 0.3333, 0.2353, 0.2222, 0.2941, 0.5556, 0.2941, 0.6667, 0.2353, 0.6667, 0.2353, 0.5556, 0.2941, 0.8889, 0.2647, 1.0, 0.2353, 0.8889, 0.2941, 0.1111, 0.2941, 0.2222, 0.2353, 0.2222, 0.2353, 0.1111, 0.2941, 0.4444, 0.2941, 0.5556, 0.2353, 0.5556, 0.2353, 0.4444, 0.2941, 0.7778, 0.2941, 0.8889, 0.2353, 0.8889, 0.2353, 0.7778, 0.2647, 0.0, 0.2941, 0.1111, 0.2353, 0.1111, 0.2941, 0.3333, 0.2941, 0.4444, 0.2353, 0.4444, 0.2353, 0.3333, 0.2353, 0.8889, 0.2059, 1.0, 0.1765, 0.8889, 0.2353, 0.1111, 0.2353, 0.2222, 0.1765, 0.2222, 0.1765, 0.1111, 0.2353, 0.4444, 0.2353, 0.5556, 0.1765, 0.5556, 0.1765, 0.4444, 0.2353, 0.7778, 0.2353, 0.8889, 0.1765, 0.8889, 0.1765, 0.7778, 0.2059, 0.0, 0.2353, 0.1111, 0.1765, 0.1111, 0.2353, 0.3333, 0.2353, 0.4444, 0.1765, 0.4444, 0.1765, 0.3333, 0.2353, 0.6667, 0.2353, 0.7778, 0.1765, 0.7778, 0.1765, 0.6667, 0.2353, 0.2222, 0.2353, 0.3333, 0.1765, 0.3333, 0.1765, 0.2222, 0.2353, 0.5556, 0.2353, 0.6667, 0.1765, 0.6667, 0.1765, 0.5556, 0.1765, 0.3333, 0.1765, 0.4444, 0.1176, 0.4444, 0.1176, 0.3333, 0.1765, 0.6667, 0.1765, 0.7778, 0.1176, 0.7778, 0.1176, 0.6667, 0.1765, 0.2222, 0.1765, 0.3333, 0.1176, 0.3333, 0.1176, 0.2222, 0.1765, 0.5556, 0.1765, 0.6667, 0.1176, 0.6667, 0.1176, 0.5556, 0.1765, 0.8889, 0.1471, 1.0, 0.1176, 0.8889, 0.1765, 0.1111, 0.1765, 0.2222, 0.1176, 0.2222, 0.1176, 0.1111, 0.1765, 0.4444, 0.1765, 0.5556, 0.1176, 0.5556, 0.1176, 0.4444, 0.1765, 0.7778, 0.1765, 0.8889, 0.1176, 0.8889, 0.1176, 0.7778, 0.1471, 0.0, 0.1765, 0.1111, 0.1176, 0.1111, 0.1176, 0.5556, 0.1176, 0.6667, 0.05882, 0.6667, 0.05882, 0.5556, 0.1176, 0.8889, 0.08824, 1.0, 0.05882, 0.8889, 0.1176, 0.1111, 0.1176, 0.2222, 0.05882, 0.2222, 0.05882, 0.1111, 0.1176, 0.4444, 0.1176, 0.5556, 0.05882, 0.5556, 0.05882, 0.4444, 0.1176, 0.7778, 0.1176, 0.8889, 0.05882, 0.8889, 0.05882, 0.7778, 0.08824, 0.0, 0.1176, 0.1111, 0.05882, 0.1111, 0.1176, 0.3333, 0.1176, 0.4444, 0.05882, 0.4444, 0.05882, 0.3333, 0.1176, 0.6667, 0.1176, 0.7778, 0.05882, 0.7778, 0.05882, 0.6667, 0.1176, 0.2222, 0.1176, 0.3333, 0.05882, 0.3333, 0.05882, 0.2222, 0.05882, 0.7778, 0.05882, 0.8889, 5.96e-08, 0.8889, 5.96e-08, 0.7778, 0.02941, 0.0, 0.05882, 0.1111, 5.96e-08, 0.1111, 0.05882, 0.3333, 0.05882, 0.4444, 0.0, 0.4444, 0.0, 0.3333, 0.05882, 0.6667, 0.05882, 0.7778, 5.96e-08, 0.7778, 0.0, 0.6667, 0.05882, 0.2222, 0.05882, 0.3333, 0.0, 0.3333, 0.0, 0.2222, 0.05882, 0.5556, 0.05882, 0.6667, 0.0, 0.6667, 0.0, 0.5556, 0.05882, 0.8889, 0.02941, 1.0, 5.96e-08, 0.8889, 0.05882, 0.1111, 0.05882, 0.2222, 0.0, 0.2222, 5.96e-08, 0.1111, 0.05882, 0.4444, 0.05882, 0.5556, 0.0, 0.5556, 0.0, 0.4444, 1.0, 0.2222, 1.0, 0.3333, 0.9412, 0.3333, 0.9412, 0.2222, 1.0, 0.5556, 1.0, 0.6667, 0.9412, 0.6667, 0.9412, 0.5556, 1.0, 0.8889, 0.9706, 1.0, 0.9412, 0.8889, 1.0, 0.1111, 1.0, 0.2222, 0.9412, 0.2222, 0.9412, 0.1111, 1.0, 0.4444, 1.0, 0.5556, 0.9412, 0.5556, 0.9412, 0.4444, 1.0, 0.7778, 1.0, 0.8889, 0.9412, 0.8889, 0.9412, 0.7778, 0.9706, 0.0, 1.0, 0.1111, 0.9412, 0.1111, 1.0, 0.3333, 1.0, 0.4444, 0.9412, 0.4444, 0.9412, 0.3333, 1.0, 0.6667, 1.0, 0.7778, 0.9412, 0.7778, 0.9412, 0.6667, 0.9412, 0.1111, 0.9412, 0.2222, 0.8824, 0.2222, 0.8824, 0.1111, 0.9412, 0.4444, 0.9412, 0.5556, 0.8824, 0.5556, 0.8824, 0.4444, 0.9412, 0.7778, 0.9412, 0.8889, 0.8824, 0.8889, 0.8824, 0.7778, 0.9118, 0.0, 0.9412, 0.1111, 0.8824, 0.1111, 0.9412, 0.3333, 0.9412, 0.4444, 0.8824, 0.4444, 0.8824, 0.3333, 0.9412, 0.6667, 0.9412, 0.7778, 0.8824, 0.7778, 0.8824, 0.6667, 0.9412, 0.2222, 0.9412, 0.3333, 0.8824, 0.3333, 0.8824, 0.2222, 0.9412, 0.5556, 0.9412, 0.6667, 0.8824, 0.6667, 0.8824, 0.5556, 0.9412, 0.8889, 0.9118, 1.0, 0.8824, 0.8889, 0.8824, 0.3333, 0.8824, 0.4444, 0.8235, 0.4444, 0.8235, 0.3333, 0.8824, 0.6667, 0.8824, 0.7778, 0.8235, 0.7778, 0.8235, 0.6667, 0.8824, 0.2222, 0.8824, 0.3333, 0.8235, 0.3333, 0.8235, 0.2222, 0.8824, 0.5556, 0.8824, 0.6667, 0.8235, 0.6667, 0.8235, 0.5556, 0.8824, 0.8889, 0.8529, 1.0, 0.8235, 0.8889, 0.8824, 0.1111, 0.8824, 0.2222, 0.8235, 0.2222, 0.8235, 0.1111, 0.8824, 0.4444, 0.8824, 0.5556, 0.8235, 0.5556, 0.8235, 0.4444, 0.8824, 0.7778, 0.8824, 0.8889, 0.8235, 0.8889, 0.8235, 0.7778, 0.8529, 0.0, 0.8824, 0.1111, 0.8235, 0.1111, 0.8235, 0.5556, 0.8235, 0.6667, 0.7647, 0.6667, 0.7647, 0.5556, 0.8235, 0.8889, 0.7941, 1.0, 0.7647, 0.8889, 0.8235, 0.1111, 0.8235, 0.2222, 0.7647, 0.2222, 0.7647, 0.1111, 0.8235, 0.4444, 0.8235, 0.5556, 0.7647, 0.5556, 0.7647, 0.4444, 0.8235, 0.7778, 0.8235, 0.8889, 0.7647, 0.8889, 0.7647, 0.7778, 0.7941, 0.0, 0.8235, 0.1111, 0.7647, 0.1111, 0.8235, 0.3333, 0.8235, 0.4444, 0.7647, 0.4444, 0.7647, 0.3333, 0.8235, 0.6667, 0.8235, 0.7778, 0.7647, 0.7778, 0.7647, 0.6667, 0.8235, 0.2222, 0.8235, 0.3333, 0.7647, 0.3333, 0.7647, 0.2222, 0.7647, 0.7778, 0.7647, 0.8889, 0.7059, 0.8889, 0.7059, 0.7778, 0.7353, 0.0, 0.7647, 0.1111, 0.7059, 0.1111, 0.7647, 0.3333, 0.7647, 0.4444, 0.7059, 0.4444, 0.7059, 0.3333, 0.7647, 0.6667, 0.7647, 0.7778, 0.7059, 0.7778, 0.7059, 0.6667, 0.7647, 0.2222, 0.7647, 0.3333, 0.7059, 0.3333, 0.7059, 0.2222, 0.7647, 0.5556, 0.7647, 0.6667, 0.7059, 0.6667, 0.7059, 0.5556, 0.7647, 0.8889, 0.7353, 1.0, 0.7059, 0.8889, 0.7647, 0.1111, 0.7647, 0.2222, 0.7059, 0.2222, 0.7059, 0.1111, 0.7647, 0.4444, 0.7647, 0.5556, 0.7059, 0.5556, 0.7059, 0.4444])
me_sphere.materials.append(mat_material_002)
me_sphere.use_remesh_fix_poles = True
me_sphere.use_remesh_preserve_attributes = False
me_sphere.update()

# ---- objects
ob_light = bpy.data.objects.new('Light', light_light)
ob_camera = bpy.data.objects.new('Camera', cam_camera)
ob_cylinder = bpy.data.objects.new('Cylinder', me_cylinder)
ob_cylinder_001 = bpy.data.objects.new('Cylinder.001', me_cylinder_001)
ob_sphere = bpy.data.objects.new('Sphere', me_sphere)

# ---- transforms, parenting, visibility, modifiers, constraints
ob_light.location = (0.005622, -2.759, 14.18)
ob_light.rotation_euler = (0.6503, 0.05522, 1.866)
ob_light.lock_rotations_4d = False
ob_light.empty_display_type = 'ARROWS'
ob_light.color = (0.0, 0.0, 0.0, 0.0)
ob_light.lineart.crease_threshold = 0.0
ob_camera.location = (7.359, -6.926, 4.958)
ob_camera.rotation_euler = (1.109, 0.0, 0.8149)
ob_camera.lock_rotations_4d = False
ob_camera.empty_display_type = 'ARROWS'
ob_camera.color = (0.0, 0.0, 0.0, 0.0)
ob_camera.display_type = 'WIRE'
ob_camera.lineart.crease_threshold = 0.0
ob_cylinder.location = (0.0, 0.0, 0.0)
ob_cylinder_001.location = (0.0, 0.0, 0.0)
ob_sphere.location = (0.0, -2.768, 14.49)
ob_sphere.scale = (0.5797, 0.5797, 0.6697)

# ---- collection membership
col_collection.objects.link(ob_light)
col_collection.objects.link(ob_camera)
col_collection.objects.link(ob_cylinder)
col_collection.objects.link(ob_cylinder_001)
col_collection.objects.link(ob_sphere)

# ---- scene / render settings (as saved in the file)
scene.camera = ob_camera
scene.frame_start = 1; scene.frame_end = 250; scene.frame_set(1)
scene.render.engine = 'BLENDER_EEVEE_NEXT'
scene.cycles.sampling_pattern = 'TABULATED_SOBOL'
scene.cycles.use_light_tree = False
scene.view_settings.view_transform = 'Filmic'
bpy.context.view_layer.update()
